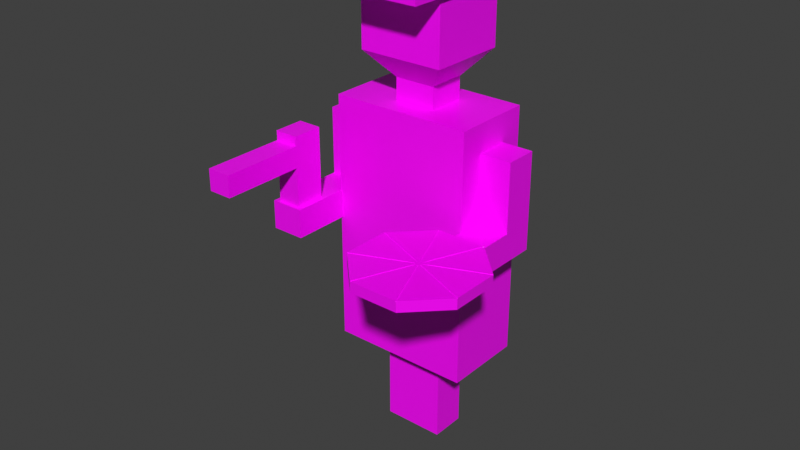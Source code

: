 # Source: Player.blend  (saved by Blender 3.3.6; exported with 4.5.12 LTS)
import bpy
from mathutils import Matrix  # noqa: F401  (used for matrix-valued properties, if any)

bpy.ops.wm.read_factory_settings(use_empty=True)
scene = bpy.context.scene
scene.name = 'Scene'

# ---- collections
col_collection = bpy.data.collections.new('Collection'); scene.collection.children.link(col_collection)

# ---- images (referenced by path relative to the original .blend; pixels are not part of the script)
import os
ASSET_DIR = os.environ.get("B2B_ASSET_DIR", "")  # directory of the original .blend (textures are referenced by path, not embedded)
HERE = os.path.dirname(os.path.abspath(__file__))  # packed textures are extracted next to this script under _unpacked/

def load_image(name, relpath, width, height, colorspace="sRGB"):
    """Load a texture the original file referenced (path relative to the .blend, or extracted next to this script)."""
    p = next((c for c in (os.path.join(HERE, relpath), os.path.join(ASSET_DIR, relpath)) if relpath and os.path.exists(c)), "")
    if p:
        img = bpy.data.images.load(p, check_existing=True)
        img.name = name
    else:  # same state as the original file: an image datablock whose file is absent (Cycles renders it pink)
        img = bpy.data.images.new(name, width, height)
        img.source = "FILE"
        img.filepath = "//" + (relpath or name)
    img.colorspace_settings.name = colorspace
    return img
img_imphenziapalette01_256_gradient_png = load_image('ImphenziaPalette01-256-Gradient.png', 'ImphenziaPalette01-256-Gradient.png', 1024, 1024, 'sRGB')

# ---- materials (node trees are filled in below, after node groups)
mat_material = bpy.data.materials.new('Material')
mat_material.alpha_threshold = 0.0
mat_material.use_transparent_shadow = False
mat_material.line_color = (0.0, 0.0, 0.0, 1.0)

# ---- material node trees
mat_material.use_nodes = True; mat_material.node_tree.nodes.clear()
_N = mat_material.node_tree.nodes; _L = mat_material.node_tree.links
n0 = _N.new('ShaderNodeOutputMaterial'); n0.name = 'Material Output'; n0.location = (300, 300)
n1 = _N.new('ShaderNodeBsdfPrincipled'); n1.name = 'Principled BSDF'; n1.location = (10, 300)
n1.distribution = 'GGX'
n1.subsurface_method = 'BURLEY'
n1.inputs[2].default_value = 0.4
n1.inputs[3].default_value = 1.45
n1.inputs[27].default_value = (0.0, 0.0, 0.0, 1.0)
n1.inputs[28].default_value = 1.0
n2 = _N.new('ShaderNodeTexImage'); n2.name = 'Image Texture'; n2.location = (-322, 176)
n2.image = img_imphenziapalette01_256_gradient_png
n2.interpolation = 'Closest'
_L.new(n1.outputs[0], n0.inputs[0])
_L.new(n2.outputs[0], n1.inputs[0])
n0.is_active_output = True

# ---- world
world_world = bpy.data.worlds.new('World'); scene.world = world_world
world_world.use_nodes = True; world_world.node_tree.nodes.clear()
_N = world_world.node_tree.nodes; _L = world_world.node_tree.links
n0 = _N.new('ShaderNodeOutputWorld'); n0.name = 'World Output'; n0.location = (300, 300)
n1 = _N.new('ShaderNodeBackground'); n1.name = 'Background'; n1.location = (10, 300)
n1.inputs[0].default_value = (0.05088, 0.05088, 0.05088, 1.0)
_L.new(n1.outputs[0], n0.inputs[0])
n0.is_active_output = True
world_world.color = (0.05088, 0.05088, 0.05088)
world_world.use_sun_shadow = False
world_world.sun_shadow_jitter_overblur = 0.0

# ---- meshes
me_cube = bpy.data.meshes.new('Cube')
me_cube.from_pydata([(0.5603, 0.3226, 2.727), (0.5603, 0.3226, 0.7272), (0.5603, -0.3226, 2.727), (0.5603, -0.3226, 0.7272), (-0.5603, 0.3226, 2.727), (-0.5603, 0.3226, 0.7272), (-0.5603, -0.3226, 2.727), (-0.5603, -0.3226, 0.7272), (0.1633, -0.1515, 2.727), (-0.1633, -0.1515, 2.727), (0.1633, 0.1515, 2.727), (-0.1633, 0.1515, 2.727), (0.1633, -0.1515, 2.899), (-0.1633, -0.1515, 2.899), (0.1633, 0.1515, 2.899), (-0.1633, 0.1515, 2.899), (0.3385, -0.3141, 3.101), (-0.3385, -0.3141, 3.101), (0.3385, 0.3141, 3.101), (-0.3385, 0.3141, 3.101), (0.3385, -0.3141, 3.669), (-0.3385, -0.3141, 3.669), (0.3385, 0.3141, 3.669), (-0.3385, 0.3141, 3.669), (-0.3818, -0.3818, 3.6), (-0.3818, -0.3818, 3.826), (-0.3818, 0.3818, 3.6), (-0.3818, 0.3818, 3.826), (0.3818, -0.3818, 3.6), (0.3818, -0.3818, 3.826), (0.3818, 0.3818, 3.6), (0.3818, 0.3818, 3.826), (-0.3818, -0.3818, 3.974), (-0.3818, 0.3818, 3.974), (0.3818, 0.3818, 3.974), (0.3818, -0.3818, 3.974), (-0.3818, -0.6202, 3.6), (-0.3818, -0.6202, 3.826), (0.3818, -0.6202, 3.826), (0.3818, -0.6202, 3.6), (-0.2446, 0.1408, 0.7272), (-0.2446, -0.1408, 0.7272), (0.2446, 0.1408, 0.7272), (0.2446, -0.1408, 0.7272), (-0.2446, 0.1408, -0.01196), (-0.2446, -0.1408, -0.01196), (0.2446, 0.1408, -0.01196), (0.2446, -0.1408, -0.01196)], [], [(0, 4, 11, 10), (3, 2, 6, 7), (7, 6, 4, 5), (7, 5, 40, 41), (1, 0, 2, 3), (5, 4, 0, 1), (11, 9, 13, 15), (6, 2, 8, 9), (4, 6, 9, 11), (2, 0, 10, 8), (14, 15, 19, 18), (9, 8, 12, 13), (10, 11, 15, 14), (8, 10, 14, 12), (19, 17, 21, 23), (12, 14, 18, 16), (15, 13, 17, 19), (13, 12, 16, 17), (22, 23, 21, 20), (17, 16, 20, 21), (18, 19, 23, 22), (16, 18, 22, 20), (24, 25, 27, 26), (26, 27, 31, 30), (30, 31, 29, 28), (29, 25, 37, 38), (26, 30, 28, 24), (27, 25, 32, 33), (34, 33, 32, 35), (25, 29, 35, 32), (31, 27, 33, 34), (29, 31, 34, 35), (39, 38, 37, 36), (28, 29, 38, 39), (25, 24, 36, 37), (24, 28, 39, 36), (42, 43, 47, 46), (1, 3, 43, 42), (5, 1, 42, 40), (3, 7, 41, 43), (44, 46, 47, 45), (40, 42, 46, 44), (43, 41, 45, 47), (41, 40, 44, 45)])
_uv = me_cube.uv_layers.new(name='UVMap')
_uv.uv.foreach_set('vector', [0.4471, 0.7412, 0.4471, 0.7412, 0.4471, 0.7412, 0.4471, 0.7412, 0.4471, 0.7412, 0.4471, 0.7412, 0.4471, 0.7412, 0.4471, 0.7412, 0.4471, 0.7412, 0.4471, 0.7412, 0.4471, 0.7412, 0.4471, 0.7412, 0.4471, 0.7412, 0.4471, 0.7412, 0.4471, 0.7412, 0.4471, 0.7412, 0.4471, 0.7412, 0.4471, 0.7412, 0.4471, 0.7412, 0.4471, 0.7412, 0.4471, 0.7412, 0.4471, 0.7412, 0.4471, 0.7412, 0.4471, 0.7412, 0.6982, 0.07461, 0.6982, 0.07461, 0.6982, 0.07461, 0.6982, 0.07461, 0.4471, 0.7412, 0.4471, 0.7412, 0.4471, 0.7412, 0.4471, 0.7412, 0.4471, 0.7412, 0.4471, 0.7412, 0.4471, 0.7412, 0.4471, 0.7412, 0.4471, 0.7412, 0.4471, 0.7412, 0.4471, 0.7412, 0.4471, 0.7412, 0.6982, 0.07461, 0.6982, 0.07461, 0.6982, 0.07461, 0.6982, 0.07461, 0.6982, 0.07461, 0.6982, 0.07461, 0.6982, 0.07461, 0.6982, 0.07461, 0.6982, 0.07461, 0.6982, 0.07461, 0.6982, 0.07461, 0.6982, 0.07461, 0.6982, 0.07461, 0.6982, 0.07461, 0.6982, 0.07461, 0.6982, 0.07461, 0.6982, 0.07461, 0.6982, 0.07461, 0.6982, 0.07461, 0.6982, 0.07461, 0.6982, 0.07461, 0.6982, 0.07461, 0.6982, 0.07461, 0.6982, 0.07461, 0.6982, 0.07461, 0.6982, 0.07461, 0.6982, 0.07461, 0.6982, 0.07461, 0.6982, 0.07461, 0.6982, 0.07461, 0.6982, 0.07461, 0.6982, 0.07461, 0.6982, 0.07461, 0.6982, 0.07461, 0.6982, 0.07461, 0.6982, 0.07461, 0.6982, 0.07461, 0.6982, 0.07461, 0.6982, 0.07461, 0.6982, 0.07461, 0.6982, 0.07461, 0.6982, 0.07461, 0.6982, 0.07461, 0.6982, 0.07461, 0.6982, 0.07461, 0.6982, 0.07461, 0.6982, 0.07461, 0.6982, 0.07461, 0.4473, 0.7449, 0.4473, 0.7449, 0.4473, 0.7449, 0.4473, 0.7449, 0.4473, 0.7449, 0.4473, 0.7449, 0.4473, 0.7449, 0.4473, 0.7449, 0.4473, 0.7449, 0.4473, 0.7449, 0.4473, 0.7449, 0.4473, 0.7449, 0.4473, 0.7449, 0.4473, 0.7449, 0.4473, 0.7449, 0.4473, 0.7449, 0.4473, 0.7449, 0.4473, 0.7449, 0.4473, 0.7449, 0.4473, 0.7449, 0.4473, 0.7449, 0.4473, 0.7449, 0.4473, 0.7449, 0.4473, 0.7449, 0.4473, 0.7449, 0.4473, 0.7449, 0.4473, 0.7449, 0.4473, 0.7449, 0.4473, 0.7449, 0.4473, 0.7449, 0.4473, 0.7449, 0.4473, 0.7449, 0.4473, 0.7449, 0.4473, 0.7449, 0.4473, 0.7449, 0.4473, 0.7449, 0.4473, 0.7449, 0.4473, 0.7449, 0.4473, 0.7449, 0.4473, 0.7449, 0.4473, 0.7449, 0.4473, 0.7449, 0.4473, 0.7449, 0.4473, 0.7449, 0.4473, 0.7449, 0.4473, 0.7449, 0.4473, 0.7449, 0.4473, 0.7449, 0.4473, 0.7449, 0.4473, 0.7449, 0.4473, 0.7449, 0.4473, 0.7449, 0.4473, 0.7449, 0.4473, 0.7449, 0.4473, 0.7449, 0.4473, 0.7449, 0.4595, 0.8218, 0.4595, 0.8218, 0.4595, 0.8218, 0.4595, 0.8218, 0.4471, 0.7412, 0.4471, 0.7412, 0.4471, 0.7412, 0.4471, 0.7412, 0.4471, 0.7412, 0.4471, 0.7412, 0.4471, 0.7412, 0.4471, 0.7412, 0.4471, 0.7412, 0.4471, 0.7412, 0.4471, 0.7412, 0.4471, 0.7412, 0.4595, 0.8218, 0.4595, 0.8218, 0.4595, 0.8218, 0.4595, 0.8218, 0.4595, 0.8218, 0.4595, 0.8218, 0.4595, 0.8218, 0.4595, 0.8218, 0.4595, 0.8218, 0.4595, 0.8218, 0.4595, 0.8218, 0.4595, 0.8218, 0.4595, 0.8218, 0.4595, 0.8218, 0.4595, 0.8218, 0.4595, 0.8218])
me_cube.materials.append(mat_material)
me_cube.use_remesh_preserve_volume = False
me_cube.use_remesh_preserve_attributes = False
me_cube.use_mirror_vertex_groups = False
me_cube.update()
me_cube_001 = bpy.data.meshes.new('Cube.001')
me_cube_001.from_pydata([(-0.05414, -0.06974, -5.96e-08), (-0.05414, -0.06974, 0.3936), (-0.05414, 0.06974, -5.96e-08), (-0.05414, 0.06974, 0.3936), (0.05414, -0.06974, -5.96e-08), (0.05414, -0.06974, 0.3936), (0.05414, 0.06974, -5.96e-08), (0.05414, 0.06974, 0.3936), (-0.05414, -0.06974, 0.2966), (-0.05414, 0.06974, 0.2966), (0.05414, 0.06974, 0.2966), (0.05414, -0.06974, 0.2966), (-0.05414, -0.4428, 0.2966), (-0.05414, -0.4428, 0.3936), (0.05414, -0.4428, 0.3936), (0.05414, -0.4428, 0.2966), (-0.05414, -0.06974, 0.437), (-0.05414, 0.06974, 0.437), (0.05414, 0.06974, 0.437), (0.05414, -0.06974, 0.437)], [], [(8, 1, 3, 9), (9, 3, 7, 10), (10, 7, 5, 11), (8, 11, 15, 12), (2, 6, 4, 0), (7, 3, 17, 18), (4, 11, 8, 0), (6, 10, 11, 4), (2, 9, 10, 6), (0, 8, 9, 2), (15, 14, 13, 12), (1, 8, 12, 13), (11, 5, 14, 15), (5, 1, 13, 14), (18, 17, 16, 19), (5, 7, 18, 19), (3, 1, 16, 17), (1, 5, 19, 16)])
_uv = me_cube_001.uv_layers.new(name='UVMap')
_uv.uv.foreach_set('vector', [0.8255, 0.9713, 0.8255, 0.9713, 0.8255, 0.9713, 0.8255, 0.9713, 0.8255, 0.9713, 0.8255, 0.9713, 0.8255, 0.9713, 0.8255, 0.9713, 0.8255, 0.9713, 0.8255, 0.9713, 0.8255, 0.9713, 0.8255, 0.9713, 0.8255, 0.9713, 0.8255, 0.9713, 0.8255, 0.9713, 0.8255, 0.9713, 0.6922, 0.469, 0.6922, 0.469, 0.6922, 0.469, 0.6922, 0.469, 0.8255, 0.9713, 0.8255, 0.9713, 0.8255, 0.9713, 0.8255, 0.9713, 0.6922, 0.469, 0.6922, 0.469, 0.6922, 0.469, 0.6922, 0.469, 0.6922, 0.469, 0.6922, 0.469, 0.6922, 0.469, 0.6922, 0.469, 0.6922, 0.469, 0.6922, 0.469, 0.6922, 0.469, 0.6922, 0.469, 0.6922, 0.469, 0.6922, 0.469, 0.6922, 0.469, 0.6922, 0.469, 0.8255, 0.9713, 0.8255, 0.9713, 0.8255, 0.9713, 0.8255, 0.9713, 0.8255, 0.9713, 0.8255, 0.9713, 0.8255, 0.9713, 0.8255, 0.9713, 0.8255, 0.9713, 0.8255, 0.9713, 0.8255, 0.9713, 0.8255, 0.9713, 0.8255, 0.9713, 0.8255, 0.9713, 0.8255, 0.9713, 0.8255, 0.9713, 0.8255, 0.9713, 0.8255, 0.9713, 0.8255, 0.9713, 0.8255, 0.9713, 0.8255, 0.9713, 0.8255, 0.9713, 0.8255, 0.9713, 0.8255, 0.9713, 0.8255, 0.9713, 0.8255, 0.9713, 0.8255, 0.9713, 0.8255, 0.9713, 0.8255, 0.9713, 0.8255, 0.9713, 0.8255, 0.9713, 0.8255, 0.9713])
me_cube_001.materials.append(mat_material)
me_cube_001.update()
me_cube_002 = bpy.data.meshes.new('Cube.002')
me_cube_002.from_pydata([(-0.808, -0.1297, 2.25), (-0.808, -0.1297, 2.51), (-0.808, 0.1297, 2.25), (-0.808, 0.1297, 2.51), (-0.5486, -0.1297, 2.25), (-0.5486, -0.1297, 2.51), (-0.5486, 0.1297, 2.25), (-0.5486, 0.1297, 2.51), (-0.808, 0.1297, 1.748), (-0.808, -0.1297, 1.748), (-0.5486, 0.1297, 1.748), (-0.5486, -0.1297, 1.748), (-0.808, 0.1297, 1.973), (-0.808, -0.1297, 1.973), (-0.5486, -0.1297, 1.973), (-0.5486, 0.1297, 1.973), (-0.808, -0.7749, 1.748), (-0.5486, -0.7749, 1.748), (-0.5486, -0.7749, 1.973), (-0.808, -0.7749, 1.973), (-0.808, -0.4731, 1.748), (-0.808, -0.4731, 1.973), (-0.5486, -0.4731, 1.748), (-0.5486, -0.4731, 1.973)], [], [(0, 1, 3, 2), (2, 3, 7, 6), (6, 7, 5, 4), (4, 5, 1, 0), (13, 12, 8, 9), (7, 3, 1, 5), (8, 10, 11, 9), (15, 14, 11, 10), (21, 20, 16, 19), (12, 15, 10, 8), (2, 6, 15, 12), (4, 0, 13, 14), (6, 4, 14, 15), (0, 2, 12, 13), (18, 19, 16, 17), (20, 22, 17, 16), (22, 23, 18, 17), (23, 21, 19, 18), (14, 13, 21, 23), (11, 14, 23, 22), (9, 11, 22, 20), (13, 9, 20, 21)])
_uv = me_cube_002.uv_layers.new(name='UVMap')
_uv.uv.foreach_set('vector', [0.4659, 0.7325, 0.4659, 0.7325, 0.4659, 0.7325, 0.4659, 0.7325, 0.4659, 0.7325, 0.4659, 0.7325, 0.4659, 0.7325, 0.4659, 0.7325, 0.4659, 0.7325, 0.4659, 0.7325, 0.4659, 0.7325, 0.4659, 0.7325, 0.4659, 0.7325, 0.4659, 0.7325, 0.4659, 0.7325, 0.4659, 0.7325, 0.4659, 0.7325, 0.4659, 0.7325, 0.4659, 0.7325, 0.4659, 0.7325, 0.4659, 0.7325, 0.4659, 0.7325, 0.4659, 0.7325, 0.4659, 0.7325, 0.4659, 0.7325, 0.4659, 0.7325, 0.4659, 0.7325, 0.4659, 0.7325, 0.4659, 0.7325, 0.4659, 0.7325, 0.4659, 0.7325, 0.4659, 0.7325, 0.7015, 0.08765, 0.7015, 0.08765, 0.7015, 0.08765, 0.7015, 0.08765, 0.4659, 0.7325, 0.4659, 0.7325, 0.4659, 0.7325, 0.4659, 0.7325, 0.4659, 0.7325, 0.4659, 0.7325, 0.4659, 0.7325, 0.4659, 0.7325, 0.4659, 0.7325, 0.4659, 0.7325, 0.4659, 0.7325, 0.4659, 0.7325, 0.4659, 0.7325, 0.4659, 0.7325, 0.4659, 0.7325, 0.4659, 0.7325, 0.4659, 0.7325, 0.4659, 0.7325, 0.4659, 0.7325, 0.4659, 0.7325, 0.7015, 0.08765, 0.7015, 0.08765, 0.7015, 0.08765, 0.7015, 0.08765, 0.7015, 0.08765, 0.7015, 0.08765, 0.7015, 0.08765, 0.7015, 0.08765, 0.7015, 0.08765, 0.7015, 0.08765, 0.7015, 0.08765, 0.7015, 0.08765, 0.7015, 0.08765, 0.7015, 0.08765, 0.7015, 0.08765, 0.7015, 0.08765, 0.4318, 0.7263, 0.4318, 0.7263, 0.4318, 0.7263, 0.4318, 0.7263, 0.4318, 0.7263, 0.4318, 0.7263, 0.4318, 0.7263, 0.4318, 0.7263, 0.4318, 0.7263, 0.4318, 0.7263, 0.4318, 0.7263, 0.4318, 0.7263, 0.4318, 0.7263, 0.4318, 0.7263, 0.4318, 0.7263, 0.4318, 0.7263])
me_cube_002.materials.append(mat_material)
me_cube_002.use_remesh_preserve_volume = False
me_cube_002.use_remesh_preserve_attributes = False
me_cube_002.use_mirror_vertex_groups = False
me_cube_002.update()
me_cylinder = bpy.data.meshes.new('Cylinder')
me_cylinder.from_pydata([(0.5477, -0.8114, 1.809), (0.4593, -1.145, 1.886), (0.9236, -0.8114, 1.809), (0.455, -1.155, 1.886), (1.189, -1.077, 1.809), (0.3953, -1.118, 1.886), (1.189, -1.453, 1.809), (0.391, -1.128, 1.886), (0.9236, -1.719, 1.809), (0.391, -1.402, 1.886), (0.5477, -1.719, 1.809), (0.3953, -1.412, 1.886), (0.2819, -1.453, 1.809), (0.5885, -1.605, 1.886), (0.2819, -1.077, 1.809), (0.599, -1.61, 1.886), (1.08, -1.128, 1.886), (1.076, -1.118, 1.886), (0.8723, -1.61, 1.886), (0.8827, -1.605, 1.886), (1.14, -1.439, 1.886), (1.144, -1.428, 1.886), (0.8827, -0.9248, 1.886), (0.8723, -0.9205, 1.886), (0.599, -0.9205, 1.886), (0.5885, -0.9248, 1.886), (0.3313, -1.092, 1.886), (0.327, -1.102, 1.886), (0.327, -1.428, 1.886), (0.3313, -1.439, 1.886), (0.562, -1.669, 1.886), (0.5725, -1.674, 1.886), (0.8699, -1.719, 1.809), (0.8162, -1.719, 1.809), (0.7625, -1.719, 1.809), (0.7088, -1.719, 1.809), (0.6551, -1.719, 1.809), (0.6014, -1.719, 1.809), (0.6014, -1.719, 1.891), (0.6551, -1.719, 1.891), (0.7088, -1.719, 1.891), (0.7625, -1.719, 1.891), (0.8162, -1.719, 1.891), (0.8699, -1.719, 1.891), (0.7283, -1.29, 1.891), (0.7312, -1.29, 1.891), (0.7342, -1.29, 1.891), (0.7371, -1.29, 1.891), (0.7401, -1.29, 1.891), (0.743, -1.29, 1.891), (0.8577, -1.678, 1.891), (0.8089, -1.678, 1.891), (0.76, -1.678, 1.891), (0.7112, -1.678, 1.891), (0.6624, -1.678, 1.891), (0.6136, -1.678, 1.891), (1.151, -1.491, 1.809), (1.113, -1.529, 1.809), (1.075, -1.567, 1.809), (1.037, -1.605, 1.809), (0.9995, -1.643, 1.809), (0.9616, -1.681, 1.809), (0.9616, -1.681, 1.891), (0.9995, -1.643, 1.891), (1.037, -1.605, 1.891), (1.075, -1.567, 1.891), (1.113, -1.529, 1.891), (1.151, -1.491, 1.891), (0.7481, -1.288, 1.891), (0.7502, -1.286, 1.891), (0.7523, -1.284, 1.891), (0.7543, -1.282, 1.891), (0.7564, -1.28, 1.891), (0.7585, -1.278, 1.891), (1.114, -1.47, 1.891), (1.079, -1.505, 1.891), (1.045, -1.539, 1.891), (1.01, -1.574, 1.891), (0.9755, -1.608, 1.891), (0.941, -1.643, 1.891), (1.189, -1.131, 1.809), (1.189, -1.185, 1.809), (1.189, -1.238, 1.809), (1.189, -1.292, 1.809), (1.189, -1.346, 1.809), (1.189, -1.399, 1.809), (1.189, -1.399, 1.891), (1.189, -1.346, 1.891), (1.189, -1.292, 1.891), (1.189, -1.238, 1.891), (1.189, -1.185, 1.891), (1.189, -1.131, 1.891), (0.7606, -1.273, 1.891), (0.7606, -1.27, 1.891), (0.7606, -1.267, 1.891), (0.7606, -1.264, 1.891), (0.7606, -1.261, 1.891), (0.7606, -1.258, 1.891), (1.148, -1.143, 1.891), (1.148, -1.192, 1.891), (1.148, -1.241, 1.891), (1.148, -1.29, 1.891), (1.148, -1.338, 1.891), (1.148, -1.387, 1.891), (0.9616, -0.8494, 1.809), (0.9995, -0.8873, 1.809), (1.037, -0.9253, 1.809), (1.075, -0.9633, 1.809), (1.113, -1.001, 1.809), (1.151, -1.039, 1.809), (1.151, -1.039, 1.891), (1.113, -1.001, 1.891), (1.075, -0.9633, 1.891), (1.037, -0.9253, 1.891), (0.9995, -0.8873, 1.891), (0.9616, -0.8494, 1.891), (0.7585, -1.253, 1.891), (0.7564, -1.251, 1.891), (0.7543, -1.249, 1.891), (0.7523, -1.246, 1.891), (0.7502, -1.244, 1.891), (0.7481, -1.242, 1.891), (0.941, -0.8872, 1.891), (0.9755, -0.9217, 1.891), (1.01, -0.9563, 1.891), (1.045, -0.9908, 1.891), (1.079, -1.025, 1.891), (1.114, -1.06, 1.891), (0.6014, -0.8114, 1.809), (0.6551, -0.8114, 1.809), (0.7088, -0.8114, 1.809), (0.7625, -0.8114, 1.809), (0.8162, -0.8114, 1.809), (0.8699, -0.8114, 1.809), (0.8699, -0.8114, 1.891), (0.8162, -0.8114, 1.891), (0.7625, -0.8114, 1.891), (0.7088, -0.8114, 1.891), (0.6551, -0.8114, 1.891), (0.6014, -0.8114, 1.891), (0.743, -1.24, 1.891), (0.7401, -1.24, 1.891), (0.7371, -1.24, 1.891), (0.7342, -1.24, 1.891), (0.7312, -1.24, 1.891), (0.7283, -1.24, 1.891), (0.6136, -0.8527, 1.891), (0.6624, -0.8527, 1.891), (0.7112, -0.8527, 1.891), (0.76, -0.8527, 1.891), (0.8089, -0.8527, 1.891), (0.8577, -0.8527, 1.891), (0.3199, -1.039, 1.809), (0.3579, -1.001, 1.809), (0.3958, -0.9633, 1.809), (0.4338, -0.9253, 1.809), (0.4718, -0.8873, 1.809), (0.5097, -0.8494, 1.809), (0.5097, -0.8494, 1.891), (0.4718, -0.8873, 1.891), (0.4338, -0.9253, 1.891), (0.3958, -0.9633, 1.891), (0.3579, -1.001, 1.891), (0.3199, -1.039, 1.891), (0.7232, -1.242, 1.891), (0.7211, -1.244, 1.891), (0.719, -1.246, 1.891), (0.7169, -1.249, 1.891), (0.7148, -1.251, 1.891), (0.7128, -1.253, 1.891), (0.3578, -1.06, 1.891), (0.3923, -1.025, 1.891), (0.4268, -0.9908, 1.891), (0.4613, -0.9563, 1.891), (0.4958, -0.9217, 1.891), (0.5303, -0.8872, 1.891), (0.2819, -1.399, 1.809), (0.2819, -1.346, 1.809), (0.2819, -1.292, 1.809), (0.2819, -1.238, 1.809), (0.2819, -1.185, 1.809), (0.2819, -1.131, 1.809), (0.2819, -1.131, 1.891), (0.2819, -1.185, 1.891), (0.2819, -1.238, 1.891), (0.2819, -1.292, 1.891), (0.2819, -1.346, 1.891), (0.2819, -1.399, 1.891), (0.7107, -1.258, 1.891), (0.7107, -1.261, 1.891), (0.7107, -1.264, 1.891), (0.7107, -1.267, 1.891), (0.7107, -1.27, 1.891), (0.7107, -1.273, 1.891), (0.3232, -1.387, 1.891), (0.3232, -1.338, 1.891), (0.3232, -1.29, 1.891), (0.3232, -1.241, 1.891), (0.3232, -1.192, 1.891), (0.3232, -1.143, 1.891), (0.5097, -1.681, 1.809), (0.4718, -1.643, 1.809), (0.4338, -1.605, 1.809), (0.3958, -1.567, 1.809), (0.3579, -1.529, 1.809), (0.3199, -1.491, 1.809), (0.3199, -1.491, 1.891), (0.3579, -1.529, 1.891), (0.3958, -1.567, 1.891), (0.4338, -1.605, 1.891), (0.4718, -1.643, 1.891), (0.5097, -1.681, 1.891), (0.7128, -1.278, 1.891), (0.7148, -1.28, 1.891), (0.7169, -1.282, 1.891), (0.719, -1.284, 1.891), (0.7211, -1.286, 1.891), (0.7232, -1.288, 1.891), (0.5303, -1.643, 1.891), (0.4958, -1.608, 1.891), (0.4613, -1.574, 1.891), (0.4268, -1.539, 1.891), (0.3923, -1.505, 1.891), (0.3578, -1.47, 1.891), (1.144, -1.102, 1.886), (1.14, -1.092, 1.886), (0.8988, -1.674, 1.886), (0.9093, -1.669, 1.886), (0.7583, -1.277, 1.886), (0.7604, -1.272, 1.886), (0.8244, -1.296, 1.886), (0.82, -1.306, 1.886), (0.9093, -0.8608, 1.886), (0.8988, -0.8565, 1.886), (0.5725, -0.8565, 1.886), (0.562, -0.8608, 1.886), (0.713, -1.253, 1.886), (0.7109, -1.258, 1.886), (0.6469, -1.235, 1.886), (0.6512, -1.224, 1.886), (0.2904, -1.075, 1.886), (0.286, -1.085, 1.886), (0.286, -1.079, 1.88), (0.286, -1.445, 1.886), (0.2904, -1.456, 1.886), (0.286, -1.451, 1.88), (0.5451, -1.71, 1.886), (0.5556, -1.715, 1.886), (0.5494, -1.715, 1.88), (0.9157, -1.715, 1.886), (0.9262, -1.71, 1.886), (0.9219, -1.715, 1.88), (1.181, -1.456, 1.886), (1.185, -1.445, 1.886), (1.185, -1.451, 1.88), (1.185, -1.085, 1.886), (1.181, -1.075, 1.886), (1.185, -1.079, 1.88), (0.9262, -0.8199, 1.886), (0.9157, -0.8155, 1.886), (0.9219, -0.8155, 1.88), (0.5556, -0.8155, 1.886), (0.5451, -0.8199, 1.886), (0.5494, -0.8155, 1.88), (0.7621, -1.355, 1.891), (0.7812, -1.419, 1.891), (0.8003, -1.484, 1.891), (0.8194, -1.548, 1.891), (0.8386, -1.613, 1.891), (0.7515, -1.355, 1.891), (0.763, -1.419, 1.891), (0.7745, -1.484, 1.891), (0.7859, -1.548, 1.891), (0.7974, -1.613, 1.891), (0.7409, -1.355, 1.891), (0.7448, -1.419, 1.891), (0.7486, -1.484, 1.891), (0.7524, -1.548, 1.891), (0.7562, -1.613, 1.891), (0.7303, -1.355, 1.891), (0.7265, -1.419, 1.891), (0.7227, -1.484, 1.891), (0.7189, -1.548, 1.891), (0.7151, -1.613, 1.891), (0.7197, -1.355, 1.891), (0.7083, -1.419, 1.891), (0.6968, -1.484, 1.891), (0.6854, -1.548, 1.891), (0.6739, -1.613, 1.891), (0.7091, -1.355, 1.891), (0.69, -1.419, 1.891), (0.6709, -1.484, 1.891), (0.6518, -1.548, 1.891), (0.6327, -1.613, 1.891), (0.8177, -1.31, 1.891), (0.8769, -1.342, 1.891), (0.936, -1.374, 1.891), (0.9952, -1.406, 1.891), (1.054, -1.438, 1.891), (0.8102, -1.317, 1.891), (0.864, -1.355, 1.891), (0.9177, -1.392, 1.891), (0.9715, -1.43, 1.891), (1.025, -1.467, 1.891), (0.8027, -1.325, 1.891), (0.8511, -1.368, 1.891), (0.8994, -1.411, 1.891), (0.9478, -1.454, 1.891), (0.9961, -1.497, 1.891), (0.7952, -1.332, 1.891), (0.8382, -1.381, 1.891), (0.8811, -1.429, 1.891), (0.9241, -1.477, 1.891), (0.967, -1.526, 1.891), (0.7877, -1.34, 1.891), (0.8253, -1.393, 1.891), (0.8628, -1.447, 1.891), (0.9004, -1.501, 1.891), (0.9379, -1.555, 1.891), (0.7802, -1.347, 1.891), (0.8124, -1.406, 1.891), (0.8445, -1.466, 1.891), (0.8767, -1.525, 1.891), (0.9088, -1.584, 1.891), (0.8252, -1.239, 1.891), (0.8898, -1.22, 1.891), (0.9543, -1.2, 1.891), (1.019, -1.181, 1.891), (1.083, -1.162, 1.891), (0.8252, -1.249, 1.891), (0.8898, -1.238, 1.891), (0.9543, -1.226, 1.891), (1.019, -1.215, 1.891), (1.083, -1.203, 1.891), (0.8252, -1.26, 1.891), (0.8898, -1.256, 1.891), (0.9543, -1.252, 1.891), (1.019, -1.248, 1.891), (1.083, -1.245, 1.891), (0.8252, -1.27, 1.891), (0.8898, -1.274, 1.891), (0.9543, -1.278, 1.891), (1.019, -1.282, 1.891), (1.083, -1.286, 1.891), (0.8252, -1.281, 1.891), (0.8898, -1.292, 1.891), (0.9543, -1.304, 1.891), (1.019, -1.315, 1.891), (1.083, -1.327, 1.891), (0.8252, -1.292, 1.891), (0.8898, -1.311, 1.891), (0.9543, -1.33, 1.891), (1.019, -1.349, 1.891), (1.083, -1.368, 1.891), (0.7802, -1.183, 1.891), (0.8124, -1.124, 1.891), (0.8445, -1.065, 1.891), (0.8767, -1.006, 1.891), (0.9088, -0.9464, 1.891), (0.7877, -1.191, 1.891), (0.8253, -1.137, 1.891), (0.8628, -1.083, 1.891), (0.9004, -1.029, 1.891), (0.9379, -0.9755, 1.891), (0.7952, -1.198, 1.891), (0.8382, -1.15, 1.891), (0.8811, -1.101, 1.891), (0.9241, -1.053, 1.891), (0.967, -1.005, 1.891), (0.8027, -1.206, 1.891), (0.8511, -1.163, 1.891), (0.8994, -1.12, 1.891), (0.9478, -1.077, 1.891), (0.9961, -1.034, 1.891), (0.8102, -1.213, 1.891), (0.864, -1.175, 1.891), (0.9177, -1.138, 1.891), (0.9715, -1.1, 1.891), (1.025, -1.063, 1.891), (0.8177, -1.221, 1.891), (0.8769, -1.188, 1.891), (0.936, -1.156, 1.891), (0.9952, -1.124, 1.891), (1.054, -1.092, 1.891), (0.7091, -1.176, 1.891), (0.69, -1.111, 1.891), (0.6709, -1.046, 1.891), (0.6518, -0.9819, 1.891), (0.6327, -0.9173, 1.891), (0.7197, -1.176, 1.891), (0.7083, -1.111, 1.891), (0.6968, -1.046, 1.891), (0.6854, -0.9819, 1.891), (0.6739, -0.9173, 1.891), (0.7303, -1.176, 1.891), (0.7265, -1.111, 1.891), (0.7227, -1.046, 1.891), (0.7189, -0.9819, 1.891), (0.7151, -0.9173, 1.891), (0.7409, -1.176, 1.891), (0.7448, -1.111, 1.891), (0.7486, -1.046, 1.891), (0.7524, -0.9819, 1.891), (0.7562, -0.9173, 1.891), (0.7515, -1.176, 1.891), (0.763, -1.111, 1.891), (0.7745, -1.046, 1.891), (0.7859, -0.9819, 1.891), (0.7974, -0.9173, 1.891), (0.7621, -1.176, 1.891), (0.7812, -1.111, 1.891), (0.8003, -1.046, 1.891), (0.8194, -0.9819, 1.891), (0.8386, -0.9173, 1.891), (0.6536, -1.221, 1.891), (0.5944, -1.188, 1.891), (0.5353, -1.156, 1.891), (0.4761, -1.124, 1.891), (0.4169, -1.092, 1.891), (0.6611, -1.213, 1.891), (0.6073, -1.175, 1.891), (0.5536, -1.138, 1.891), (0.4998, -1.1, 1.891), (0.446, -1.063, 1.891), (0.6686, -1.206, 1.891), (0.6202, -1.163, 1.891), (0.5719, -1.12, 1.891), (0.5235, -1.077, 1.891), (0.4751, -1.034, 1.891), (0.6761, -1.198, 1.891), (0.6331, -1.15, 1.891), (0.5902, -1.101, 1.891), (0.5472, -1.053, 1.891), (0.5042, -1.005, 1.891), (0.6836, -1.191, 1.891), (0.646, -1.137, 1.891), (0.6085, -1.083, 1.891), (0.5709, -1.029, 1.891), (0.5333, -0.9755, 1.891), (0.6911, -1.183, 1.891), (0.6589, -1.124, 1.891), (0.6268, -1.065, 1.891), (0.5946, -1.006, 1.891), (0.5625, -0.9464, 1.891), (0.6461, -1.292, 1.891), (0.5815, -1.311, 1.891), (0.517, -1.33, 1.891), (0.4524, -1.349, 1.891), (0.3878, -1.368, 1.891), (0.6461, -1.281, 1.891), (0.5815, -1.292, 1.891), (0.517, -1.304, 1.891), (0.4524, -1.315, 1.891), (0.3878, -1.327, 1.891), (0.6461, -1.27, 1.891), (0.5815, -1.274, 1.891), (0.517, -1.278, 1.891), (0.4524, -1.282, 1.891), (0.3878, -1.286, 1.891), (0.6461, -1.26, 1.891), (0.5815, -1.256, 1.891), (0.517, -1.252, 1.891), (0.4524, -1.248, 1.891), (0.3878, -1.245, 1.891), (0.6461, -1.249, 1.891), (0.5815, -1.238, 1.891), (0.517, -1.226, 1.891), (0.4524, -1.215, 1.891), (0.3878, -1.203, 1.891), (0.6461, -1.239, 1.891), (0.5815, -1.22, 1.891), (0.517, -1.2, 1.891), (0.4524, -1.181, 1.891), (0.3878, -1.162, 1.891), (0.6911, -1.347, 1.891), (0.6589, -1.406, 1.891), (0.6268, -1.466, 1.891), (0.5946, -1.525, 1.891), (0.5625, -1.584, 1.891), (0.6836, -1.34, 1.891), (0.646, -1.393, 1.891), (0.6085, -1.447, 1.891), (0.5709, -1.501, 1.891), (0.5333, -1.555, 1.891), (0.6761, -1.332, 1.891), (0.6331, -1.381, 1.891), (0.5902, -1.429, 1.891), (0.5472, -1.477, 1.891), (0.5042, -1.526, 1.891), (0.6686, -1.325, 1.891), (0.6202, -1.368, 1.891), (0.5719, -1.411, 1.891), (0.5235, -1.454, 1.891), (0.4751, -1.497, 1.891), (0.6611, -1.317, 1.891), (0.6073, -1.355, 1.891), (0.5536, -1.392, 1.891), (0.4998, -1.43, 1.891), (0.446, -1.467, 1.891), (0.6536, -1.31, 1.891), (0.5944, -1.342, 1.891), (0.5353, -1.374, 1.891), (0.4761, -1.406, 1.891), (0.4169, -1.438, 1.891), (0.5433, -0.8158, 1.891), (0.5539, -0.8114, 1.891), (0.5477, -0.8114, 1.885), (0.9174, -0.8114, 1.891), (0.928, -0.8158, 1.891), (0.9236, -0.8114, 1.885), (1.185, -1.073, 1.891), (1.189, -1.083, 1.891), (1.189, -1.077, 1.885), (1.189, -1.447, 1.891), (1.185, -1.457, 1.891), (1.189, -1.453, 1.885), (0.928, -1.714, 1.891), (0.9174, -1.719, 1.891), (0.9236, -1.719, 1.885), (0.5539, -1.719, 1.891), (0.5433, -1.714, 1.891), (0.5477, -1.719, 1.885), (0.2863, -1.457, 1.891), (0.2819, -1.447, 1.891), (0.2819, -1.453, 1.885), (0.2819, -1.083, 1.891), (0.2863, -1.073, 1.891), (0.2819, -1.077, 1.885), (0.7128, -1.253, 1.891), (0.7107, -1.258, 1.891), (0.7107, -1.273, 1.891), (0.7128, -1.278, 1.891), (0.7232, -1.288, 1.891), (0.7283, -1.29, 1.891), (0.743, -1.29, 1.891), (0.7481, -1.288, 1.891), (0.7585, -1.278, 1.891), (0.7606, -1.273, 1.891), (0.7606, -1.258, 1.891), (0.7585, -1.253, 1.891), (0.7481, -1.242, 1.891), (0.743, -1.24, 1.891), (0.7283, -1.24, 1.891), (0.7232, -1.242, 1.891), (0.3232, -1.1, 1.891), (0.3276, -1.09, 1.891), (0.5604, -0.8571, 1.891), (0.571, -0.8527, 1.891), (0.9003, -0.8527, 1.891), (0.9108, -0.8571, 1.891), (1.148, -1.43, 1.891), (1.144, -1.44, 1.891), (0.9108, -1.673, 1.891), (0.9003, -1.678, 1.891), (1.144, -1.09, 1.891), (1.148, -1.1, 1.891), (0.571, -1.678, 1.891), (0.5604, -1.673, 1.891), (0.3276, -1.44, 1.891), (0.3232, -1.43, 1.891), (0.3878, -1.127, 1.891), (0.3922, -1.117, 1.891), (0.4524, -1.154, 1.891), (0.4568, -1.143, 1.891), (0.517, -1.181, 1.891), (0.5213, -1.17, 1.891), (0.5815, -1.207, 1.891), (0.5859, -1.197, 1.891), (0.6505, -1.224, 1.891), (0.6461, -1.234, 1.891), (1.083, -1.403, 1.891), (1.079, -1.414, 1.891), (1.019, -1.376, 1.891), (1.015, -1.387, 1.891), (0.9543, -1.35, 1.891), (0.9499, -1.36, 1.891), (0.8898, -1.323, 1.891), (0.8854, -1.333, 1.891), (0.8208, -1.307, 1.891), (0.8252, -1.296, 1.891), (0.7047, -1.176, 1.891), (0.6942, -1.18, 1.891), (0.678, -1.111, 1.891), (0.6674, -1.115, 1.891), (0.6513, -1.046, 1.891), (0.6407, -1.051, 1.891), (0.6245, -0.9819, 1.891), (0.6139, -0.9862, 1.891), (0.5872, -0.9217, 1.891), (0.5978, -0.9173, 1.891), (0.7771, -1.18, 1.891), (0.7665, -1.176, 1.891), (0.8039, -1.115, 1.891), (0.7933, -1.111, 1.891), (0.8306, -1.051, 1.891), (0.82, -1.046, 1.891), (0.8574, -0.9862, 1.891), (0.8468, -0.9819, 1.891), (0.8735, -0.9173, 1.891), (0.8841, -0.9217, 1.891), (0.7665, -1.355, 1.891), (0.7771, -1.35, 1.891), (0.7933, -1.419, 1.891), (0.8039, -1.415, 1.891), (0.82, -1.484, 1.891), (0.8306, -1.479, 1.891), (0.8468, -1.548, 1.891), (0.8574, -1.544, 1.891), (0.8841, -1.609, 1.891), (0.8735, -1.613, 1.891), (0.8252, -1.234, 1.891), (0.8208, -1.224, 1.891), (0.8898, -1.207, 1.891), (0.8854, -1.197, 1.891), (0.9543, -1.181, 1.891), (0.9499, -1.17, 1.891), (1.019, -1.154, 1.891), (1.015, -1.143, 1.891), (1.079, -1.117, 1.891), (1.083, -1.127, 1.891), (0.6942, -1.35, 1.891), (0.7047, -1.355, 1.891), (0.6674, -1.415, 1.891), (0.678, -1.419, 1.891), (0.6407, -1.479, 1.891), (0.6513, -1.484, 1.891), (0.6139, -1.544, 1.891), (0.6245, -1.548, 1.891), (0.5978, -1.613, 1.891), (0.5872, -1.609, 1.891), (0.6461, -1.296, 1.891), (0.6505, -1.307, 1.891), (0.5815, -1.323, 1.891), (0.5859, -1.333, 1.891), (0.517, -1.35, 1.891), (0.5213, -1.36, 1.891), (0.4524, -1.376, 1.891), (0.4568, -1.387, 1.891), (0.3922, -1.414, 1.891), (0.3878, -1.403, 1.891), (0.5189, -1.182, 1.886), (0.5233, -1.171, 1.886), (0.5829, -1.208, 1.886), (0.5873, -1.198, 1.886), (1.08, -1.402, 1.886), (1.076, -1.412, 1.886), (1.016, -1.375, 1.886), (1.012, -1.386, 1.886), (0.9523, -1.349, 1.886), (0.948, -1.359, 1.886), (0.8884, -1.322, 1.886), (0.884, -1.333, 1.886), (0.7233, -1.242, 1.886), (0.7283, -1.24, 1.886), (0.705, -1.176, 1.886), (0.6945, -1.181, 1.886), (0.6785, -1.112, 1.886), (0.668, -1.117, 1.886), (0.652, -1.048, 1.886), (0.6415, -1.053, 1.886), (0.6255, -0.9844, 1.886), (0.615, -0.9888, 1.886), (0.743, -1.24, 1.886), (0.748, -1.242, 1.886), (0.7767, -1.181, 1.886), (0.7663, -1.176, 1.886), (0.8032, -1.117, 1.886), (0.7928, -1.112, 1.886), (0.8297, -1.053, 1.886), (0.8193, -1.048, 1.886), (0.8562, -0.9888, 1.886), (0.8458, -0.9844, 1.886), (0.748, -1.288, 1.886), (0.743, -1.29, 1.886), (0.7663, -1.354, 1.886), (0.7767, -1.35, 1.886), (0.7928, -1.418, 1.886), (0.8032, -1.413, 1.886), (0.8193, -1.482, 1.886), (0.8297, -1.477, 1.886), (0.8458, -1.546, 1.886), (0.8562, -1.541, 1.886), (0.7583, -1.253, 1.886), (0.7604, -1.258, 1.886), (0.8244, -1.235, 1.886), (0.82, -1.224, 1.886), (0.8884, -1.208, 1.886), (0.884, -1.198, 1.886), (0.9523, -1.182, 1.886), (0.948, -1.171, 1.886), (1.016, -1.155, 1.886), (1.012, -1.145, 1.886), (0.7283, -1.29, 1.886), (0.7233, -1.288, 1.886), (0.6945, -1.35, 1.886), (0.705, -1.354, 1.886), (0.668, -1.413, 1.886), (0.6785, -1.418, 1.886), (0.6415, -1.477, 1.886), (0.652, -1.482, 1.886), (0.615, -1.541, 1.886), (0.6255, -1.546, 1.886), (0.713, -1.277, 1.886), (0.7109, -1.272, 1.886), (0.6469, -1.296, 1.886), (0.6512, -1.306, 1.886), (0.5829, -1.322, 1.886), (0.5873, -1.333, 1.886), (0.5189, -1.349, 1.886), (0.5233, -1.359, 1.886), (0.455, -1.375, 1.886), (0.4593, -1.386, 1.886)], [], [(4, 512, 511, 91, 80), (6, 515, 514, 67, 56), (8, 518, 517, 43, 32), (10, 521, 520, 211, 200), (12, 524, 523, 187, 176), (14, 527, 526, 163, 152), (568, 528, 169, 414), (505, 547, 146, 139), (0, 128, 129, 130, 131, 132, 133, 2, 104, 105, 106, 107, 108, 109, 4, 80, 81, 82, 83, 84, 85, 6, 56, 57, 58, 59, 60, 61, 8, 32, 33, 34, 35, 36, 37, 10, 200, 201, 202, 203, 204, 205, 12, 176, 177, 178, 179, 180, 181, 14, 152, 153, 154, 155, 156, 157), (620, 532, 217, 474), (590, 540, 121, 354), (600, 534, 49, 264), (610, 538, 97, 324), (578, 536, 73, 294), (580, 542, 145, 384), (528, 529, 188, 189, 190, 191, 192, 193, 530, 531, 212, 213, 214, 215, 216, 217, 532, 533, 44, 45, 46, 47, 48, 49, 534, 535, 68, 69, 70, 71, 72, 73, 536, 537, 92, 93, 94, 95, 96, 97, 538, 539, 116, 117, 118, 119, 120, 121, 540, 541, 140, 141, 142, 143, 144, 145, 542, 543, 164, 165, 166, 167, 168, 169), (630, 530, 193, 444), (199, 473, 560, 544), (2, 509, 508, 115, 104), (181, 182, 525, 527, 14), (133, 134, 507, 509, 2), (61, 62, 516, 518, 8), (85, 86, 513, 515, 6), (37, 38, 519, 521, 10), (109, 110, 510, 512, 4), (205, 206, 522, 524, 12), (62, 79, 552, 516), (43, 50, 51, 42), (42, 51, 52, 41), (41, 52, 53, 40), (40, 53, 54, 39), (39, 54, 55, 38), (319, 68, 535, 601), (264, 49, 48, 269), (269, 48, 47, 274), (274, 47, 46, 279), (279, 46, 45, 284), (284, 45, 44, 289), (517, 553, 50, 43), (32, 43, 42, 33), (33, 42, 41, 34), (34, 41, 40, 35), (35, 40, 39, 36), (36, 39, 38, 37), (86, 103, 550, 513), (67, 74, 75, 66), (66, 75, 76, 65), (65, 76, 77, 64), (64, 77, 78, 63), (63, 78, 79, 62), (349, 92, 537, 579), (294, 73, 72, 299), (299, 72, 71, 304), (304, 71, 70, 309), (309, 70, 69, 314), (314, 69, 68, 319), (514, 551, 74, 67), (56, 67, 66, 57), (57, 66, 65, 58), (58, 65, 64, 59), (59, 64, 63, 60), (60, 63, 62, 61), (110, 127, 554, 510), (91, 98, 99, 90), (90, 99, 100, 89), (89, 100, 101, 88), (88, 101, 102, 87), (87, 102, 103, 86), (379, 116, 539, 611), (324, 97, 96, 329), (329, 96, 95, 334), (334, 95, 94, 339), (339, 94, 93, 344), (344, 93, 92, 349), (511, 555, 98, 91), (80, 91, 90, 81), (81, 90, 89, 82), (82, 89, 88, 83), (83, 88, 87, 84), (84, 87, 86, 85), (134, 151, 548, 507), (115, 122, 123, 114), (114, 123, 124, 113), (113, 124, 125, 112), (112, 125, 126, 111), (111, 126, 127, 110), (409, 140, 541, 591), (354, 121, 120, 359), (359, 120, 119, 364), (364, 119, 118, 369), (369, 118, 117, 374), (374, 117, 116, 379), (508, 549, 122, 115), (104, 115, 114, 105), (105, 114, 113, 106), (106, 113, 112, 107), (107, 112, 111, 108), (108, 111, 110, 109), (158, 175, 546, 504), (139, 146, 147, 138), (138, 147, 148, 137), (137, 148, 149, 136), (136, 149, 150, 135), (135, 150, 151, 134), (439, 164, 543, 581), (384, 145, 144, 389), (389, 144, 143, 394), (394, 143, 142, 399), (399, 142, 141, 404), (404, 141, 140, 409), (157, 158, 504, 506, 0), (128, 139, 138, 129), (129, 138, 137, 130), (130, 137, 136, 131), (131, 136, 135, 132), (132, 135, 134, 133), (182, 199, 544, 525), (163, 170, 171, 162), (162, 171, 172, 161), (161, 172, 173, 160), (160, 173, 174, 159), (159, 174, 175, 158), (469, 188, 529, 569), (414, 169, 168, 419), (419, 168, 167, 424), (424, 167, 166, 429), (429, 166, 165, 434), (434, 165, 164, 439), (526, 545, 170, 163), (152, 163, 162, 153), (153, 162, 161, 154), (154, 161, 160, 155), (155, 160, 159, 156), (156, 159, 158, 157), (206, 223, 558, 522), (187, 194, 195, 186), (186, 195, 196, 185), (185, 196, 197, 184), (184, 197, 198, 183), (183, 198, 199, 182), (499, 212, 531, 631), (444, 193, 192, 449), (449, 192, 191, 454), (454, 191, 190, 459), (459, 190, 189, 464), (464, 189, 188, 469), (523, 559, 194, 187), (176, 187, 186, 177), (177, 186, 185, 178), (178, 185, 184, 179), (179, 184, 183, 180), (180, 183, 182, 181), (38, 55, 556, 519), (211, 218, 219, 210), (210, 219, 220, 209), (209, 220, 221, 208), (208, 221, 222, 207), (207, 222, 223, 206), (289, 44, 533, 621), (474, 217, 216, 479), (479, 216, 215, 484), (484, 215, 214, 489), (489, 214, 213, 494), (494, 213, 212, 499), (520, 557, 218, 211), (200, 211, 210, 201), (201, 210, 209, 202), (202, 209, 208, 203), (203, 208, 207, 204), (204, 207, 206, 205), (222, 498, 503, 223), (498, 497, 502, 503), (497, 496, 501, 502), (496, 495, 500, 501), (495, 494, 499, 500), (221, 493, 498, 222), (493, 492, 497, 498), (492, 491, 496, 497), (491, 490, 495, 496), (490, 489, 494, 495), (220, 488, 493, 221), (488, 487, 492, 493), (487, 486, 491, 492), (486, 485, 490, 491), (485, 484, 489, 490), (219, 483, 488, 220), (483, 482, 487, 488), (482, 481, 486, 487), (481, 480, 485, 486), (480, 479, 484, 485), (218, 478, 483, 219), (478, 477, 482, 483), (477, 476, 481, 482), (476, 475, 480, 481), (475, 474, 479, 480), (223, 503, 638, 558), (500, 499, 631, 633), (293, 292, 627, 628), (292, 291, 625, 627), (291, 290, 623, 625), (198, 468, 473, 199), (468, 467, 472, 473), (467, 466, 471, 472), (466, 465, 470, 471), (465, 464, 469, 470), (197, 463, 468, 198), (463, 462, 467, 468), (462, 461, 466, 467), (461, 460, 465, 466), (460, 459, 464, 465), (196, 458, 463, 197), (458, 457, 462, 463), (457, 456, 461, 462), (456, 455, 460, 461), (455, 454, 459, 460), (195, 453, 458, 196), (453, 452, 457, 458), (452, 451, 456, 457), (451, 450, 455, 456), (450, 449, 454, 455), (194, 448, 453, 195), (448, 447, 452, 453), (447, 446, 451, 452), (446, 445, 450, 451), (445, 444, 449, 450), (473, 472, 562, 560), (262, 261, 263), (503, 502, 637, 638), (502, 501, 635, 637), (501, 500, 633, 635), (174, 438, 443, 175), (438, 437, 442, 443), (437, 436, 441, 442), (436, 435, 440, 441), (435, 434, 439, 440), (173, 433, 438, 174), (433, 432, 437, 438), (432, 431, 436, 437), (431, 430, 435, 436), (430, 429, 434, 435), (172, 428, 433, 173), (428, 427, 432, 433), (427, 426, 431, 432), (426, 425, 430, 431), (425, 424, 429, 430), (171, 423, 428, 172), (423, 422, 427, 428), (422, 421, 426, 427), (421, 420, 425, 426), (420, 419, 424, 425), (170, 418, 423, 171), (418, 417, 422, 423), (417, 416, 421, 422), (416, 415, 420, 421), (415, 414, 419, 420), (175, 443, 588, 546), (472, 471, 564, 562), (471, 470, 566, 564), (470, 469, 569, 566), (353, 352, 572, 570), (150, 408, 413, 151), (408, 407, 412, 413), (407, 406, 411, 412), (406, 405, 410, 411), (405, 404, 409, 410), (149, 403, 408, 150), (403, 402, 407, 408), (402, 401, 406, 407), (401, 400, 405, 406), (400, 399, 404, 405), (148, 398, 403, 149), (398, 397, 402, 403), (397, 396, 401, 402), (396, 395, 400, 401), (395, 394, 399, 400), (147, 393, 398, 148), (393, 392, 397, 398), (392, 391, 396, 397), (391, 390, 395, 396), (390, 389, 394, 395), (146, 388, 393, 147), (388, 387, 392, 393), (387, 386, 391, 392), (386, 385, 390, 391), (385, 384, 389, 390), (151, 413, 598, 548), (410, 409, 591, 593), (443, 442, 587, 588), (442, 441, 585, 587), (441, 440, 583, 585), (126, 378, 383, 127), (378, 377, 382, 383), (377, 376, 381, 382), (376, 375, 380, 381), (375, 374, 379, 380), (125, 373, 378, 126), (373, 372, 377, 378), (372, 371, 376, 377), (371, 370, 375, 376), (370, 369, 374, 375), (124, 368, 373, 125), (368, 367, 372, 373), (367, 366, 371, 372), (366, 365, 370, 371), (365, 364, 369, 370), (123, 363, 368, 124), (363, 362, 367, 368), (362, 361, 366, 367), (361, 360, 365, 366), (360, 359, 364, 365), (122, 358, 363, 123), (358, 357, 362, 363), (357, 356, 361, 362), (356, 355, 360, 361), (355, 354, 359, 360), (103, 353, 570, 550), (320, 319, 601, 603), (413, 412, 597, 598), (412, 411, 595, 597), (411, 410, 593, 595), (102, 348, 353, 103), (348, 347, 352, 353), (347, 346, 351, 352), (346, 345, 350, 351), (345, 344, 349, 350), (101, 343, 348, 102), (343, 342, 347, 348), (342, 341, 346, 347), (341, 340, 345, 346), (340, 339, 344, 345), (100, 338, 343, 101), (338, 337, 342, 343), (337, 336, 341, 342), (336, 335, 340, 341), (335, 334, 339, 340), (99, 333, 338, 100), (333, 332, 337, 338), (332, 331, 336, 337), (331, 330, 335, 336), (330, 329, 334, 335), (98, 328, 333, 99), (328, 327, 332, 333), (327, 326, 331, 332), (326, 325, 330, 331), (325, 324, 329, 330), (55, 293, 628, 556), (290, 289, 621, 623), (383, 382, 617, 618), (382, 381, 615, 617), (381, 380, 613, 615), (78, 318, 323, 79), (318, 317, 322, 323), (317, 316, 321, 322), (316, 315, 320, 321), (315, 314, 319, 320), (77, 313, 318, 78), (313, 312, 317, 318), (312, 311, 316, 317), (311, 310, 315, 316), (310, 309, 314, 315), (76, 308, 313, 77), (308, 307, 312, 313), (307, 306, 311, 312), (306, 305, 310, 311), (305, 304, 309, 310), (75, 303, 308, 76), (303, 302, 307, 308), (302, 301, 306, 307), (301, 300, 305, 306), (300, 299, 304, 305), (74, 298, 303, 75), (298, 297, 302, 303), (297, 296, 301, 302), (296, 295, 300, 301), (295, 294, 299, 300), (79, 323, 608, 552), (352, 351, 574, 572), (351, 350, 576, 574), (350, 349, 579, 576), (440, 439, 581, 583), (54, 288, 293, 55), (288, 287, 292, 293), (287, 286, 291, 292), (286, 285, 290, 291), (285, 284, 289, 290), (53, 283, 288, 54), (283, 282, 287, 288), (282, 281, 286, 287), (281, 280, 285, 286), (280, 279, 284, 285), (52, 278, 283, 53), (278, 277, 282, 283), (277, 276, 281, 282), (276, 275, 280, 281), (275, 274, 279, 280), (51, 273, 278, 52), (273, 272, 277, 278), (272, 271, 276, 277), (271, 270, 275, 276), (270, 269, 274, 275), (50, 268, 273, 51), (268, 267, 272, 273), (267, 266, 271, 272), (266, 265, 270, 271), (265, 264, 269, 270), (127, 383, 618, 554), (380, 379, 611, 613), (323, 322, 607, 608), (322, 321, 605, 607), (321, 320, 603, 605), (547, 589, 388, 146), (589, 586, 387, 388), (586, 584, 386, 387), (584, 582, 385, 386), (582, 580, 384, 385), (545, 561, 418, 170), (561, 563, 417, 418), (563, 565, 416, 417), (565, 567, 415, 416), (567, 568, 414, 415), (549, 599, 358, 122), (599, 596, 357, 358), (596, 594, 356, 357), (594, 592, 355, 356), (592, 590, 354, 355), (553, 609, 268, 50), (609, 606, 267, 268), (606, 604, 266, 267), (604, 602, 265, 266), (602, 600, 264, 265), (551, 571, 298, 74), (571, 573, 297, 298), (573, 575, 296, 297), (575, 577, 295, 296), (577, 578, 294, 295), (557, 629, 478, 218), (629, 626, 477, 478), (626, 624, 476, 477), (624, 622, 475, 476), (622, 620, 474, 475), (555, 619, 328, 98), (619, 616, 327, 328), (616, 614, 326, 327), (614, 612, 325, 326), (612, 610, 324, 325), (559, 639, 448, 194), (639, 636, 447, 448), (636, 634, 446, 447), (634, 632, 445, 446), (632, 630, 444, 445), (546, 588, 25, 235), (580, 582, 656, 654), (509, 507, 259, 260), (614, 616, 690, 688), (589, 547, 234, 24), (581, 543, 652, 655), (505, 506, 263, 261), (615, 613, 687, 689), (545, 526, 240, 26), (542, 580, 654, 653), (506, 504, 262, 263), (612, 614, 688, 686), (543, 542, 653, 652), (613, 611, 685, 687), (525, 544, 27, 241), (578, 577, 651, 231), (522, 558, 29, 244), (576, 579, 230, 650), (610, 612, 686, 684), (559, 523, 243, 28), (577, 575, 649, 651), (611, 539, 682, 685), (519, 556, 31, 247), (574, 576, 650, 648), (538, 610, 684, 683), (557, 520, 246, 30), (575, 573, 647, 649), (539, 538, 683, 682), (608, 607, 681, 19), (510, 554, 225, 256), (572, 574, 648, 646), (606, 609, 18, 680), (555, 511, 255, 224), (573, 571, 645, 647), (607, 605, 679, 681), (516, 552, 227, 250), (570, 572, 646, 644), (604, 606, 680, 678), (553, 517, 249, 226), (571, 551, 20, 645), (605, 603, 677, 679), (536, 578, 231, 228), (638, 637, 711, 11), (550, 570, 644, 21), (602, 604, 678, 676), (537, 536, 228, 229), (636, 639, 9, 710), (568, 567, 643, 239), (603, 601, 675, 677), (579, 537, 229, 230), (637, 635, 709, 711), (566, 569, 238, 642), (567, 565, 641, 643), (600, 602, 676, 674), (507, 548, 233, 259), (634, 636, 710, 708), (601, 535, 672, 675), (549, 508, 258, 232), (635, 633, 707, 709), (564, 566, 642, 640), (565, 563, 1, 641), (534, 600, 674, 673), (504, 546, 235, 262), (632, 634, 708, 706), (0, 506, 505, 139, 128), (259, 258, 260), (256, 255, 257), (253, 252, 254), (250, 249, 251), (247, 246, 248), (244, 243, 245), (241, 240, 242), (238, 237, 236, 239), (234, 261, 262, 235), (232, 258, 259, 233), (230, 229, 228, 231), (226, 249, 250, 227), (224, 255, 256, 225), (30, 246, 247, 31), (28, 243, 244, 29), (241, 27, 26, 240), (24, 234, 235, 25), (22, 232, 233, 23), (253, 21, 20, 252), (18, 226, 227, 19), (16, 224, 225, 17), (13, 30, 31, 15), (9, 28, 29, 11), (27, 7, 5, 26), (7, 3, 1, 5), (3, 640, 641, 1), (640, 642, 643, 641), (642, 238, 239, 643), (21, 644, 645, 20), (644, 646, 647, 645), (646, 648, 649, 647), (648, 650, 651, 649), (650, 230, 231, 651), (653, 654, 655, 652), (654, 656, 657, 655), (656, 658, 659, 657), (658, 660, 661, 659), (660, 24, 25, 661), (663, 664, 665, 662), (664, 666, 667, 665), (666, 668, 669, 667), (668, 670, 671, 669), (670, 22, 23, 671), (673, 674, 675, 672), (674, 676, 677, 675), (676, 678, 679, 677), (678, 680, 681, 679), (680, 18, 19, 681), (683, 684, 685, 682), (684, 686, 687, 685), (686, 688, 689, 687), (688, 690, 691, 689), (690, 16, 17, 691), (693, 694, 695, 692), (694, 696, 697, 695), (696, 698, 699, 697), (698, 700, 701, 699), (700, 13, 15, 701), (703, 704, 705, 702), (704, 706, 707, 705), (706, 708, 709, 707), (708, 710, 711, 709), (710, 9, 11, 711), (617, 615, 689, 691), (508, 509, 260, 258), (583, 581, 655, 657), (599, 549, 232, 22), (616, 619, 16, 690), (512, 510, 256, 257), (582, 584, 658, 656), (548, 598, 23, 233), (618, 617, 691, 17), (513, 550, 21, 253), (533, 532, 693, 692), (511, 512, 257, 255), (585, 583, 657, 659), (532, 620, 694, 693), (515, 513, 253, 254), (584, 586, 660, 658), (551, 514, 252, 20), (621, 533, 692, 695), (514, 515, 254, 252), (587, 585, 659, 661), (609, 553, 226, 18), (620, 622, 696, 694), (518, 516, 250, 251), (586, 589, 24, 660), (552, 608, 19, 227), (588, 587, 661, 25), (623, 621, 695, 697), (517, 518, 251, 249), (541, 540, 663, 662), (619, 555, 224, 16), (622, 624, 698, 696), (521, 519, 247, 248), (540, 590, 664, 663), (554, 618, 17, 225), (625, 623, 697, 699), (520, 521, 248, 246), (591, 541, 662, 665), (629, 557, 30, 13), (624, 626, 700, 698), (524, 522, 244, 245), (590, 592, 666, 664), (556, 628, 15, 31), (627, 625, 699, 701), (523, 524, 245, 243), (593, 591, 665, 667), (639, 559, 28, 9), (626, 629, 13, 700), (527, 525, 241, 242), (592, 594, 668, 666), (558, 638, 11, 29), (628, 627, 701, 15), (544, 560, 7, 27), (531, 530, 703, 702), (526, 527, 242, 240), (595, 593, 667, 669), (530, 630, 704, 703), (594, 596, 670, 668), (561, 545, 26, 5), (569, 529, 237, 238), (560, 562, 3, 7), (631, 531, 702, 705), (529, 528, 236, 237), (597, 595, 669, 671), (630, 632, 706, 704), (528, 568, 239, 236), (596, 599, 22, 670), (563, 561, 5, 1), (598, 597, 671, 23), (562, 564, 640, 3), (633, 631, 705, 707), (547, 505, 261, 234), (535, 534, 673, 672)])
_uv = me_cylinder.uv_layers.new(name='UVMap')
_uv.uv.foreach_set('vector', [0.3373, 0.5794, 0.3373, 0.5794, 0.3373, 0.5794, 0.3373, 0.5794, 0.3373, 0.5794, 0.3373, 0.5794, 0.3373, 0.5794, 0.3373, 0.5794, 0.3373, 0.5794, 0.3373, 0.5794, 0.3373, 0.5794, 0.3373, 0.5794, 0.3373, 0.5794, 0.3373, 0.5794, 0.3373, 0.5794, 0.3373, 0.5794, 0.3373, 0.5794, 0.3373, 0.5794, 0.3373, 0.5794, 0.3373, 0.5794, 0.3373, 0.5794, 0.3373, 0.5794, 0.3373, 0.5794, 0.3373, 0.5794, 0.3373, 0.5794, 0.3373, 0.5794, 0.3373, 0.5794, 0.3373, 0.5794, 0.3373, 0.5794, 0.3373, 0.5794, 0.3373, 0.5794, 0.3373, 0.5794, 0.3373, 0.5794, 0.3373, 0.5794, 0.3373, 0.5794, 0.3373, 0.5794, 0.3373, 0.5794, 0.3373, 0.5794, 0.3373, 0.5794, 0.3373, 0.5794, 0.3373, 0.5794, 0.3373, 0.5794, 0.3373, 0.5794, 0.3373, 0.5794, 0.3373, 0.5794, 0.3373, 0.5794, 0.3373, 0.5794, 0.3373, 0.5794, 0.3373, 0.5794, 0.3373, 0.5794, 0.3373, 0.5794, 0.3373, 0.5794, 0.3373, 0.5794, 0.3373, 0.5794, 0.3373, 0.5794, 0.3373, 0.5794, 0.3373, 0.5794, 0.3373, 0.5794, 0.3373, 0.5794, 0.3373, 0.5794, 0.3373, 0.5794, 0.3373, 0.5794, 0.3373, 0.5794, 0.3373, 0.5794, 0.3373, 0.5794, 0.3373, 0.5794, 0.3373, 0.5794, 0.3373, 0.5794, 0.3373, 0.5794, 0.3373, 0.5794, 0.3373, 0.5794, 0.3373, 0.5794, 0.3373, 0.5794, 0.3373, 0.5794, 0.3373, 0.5794, 0.3373, 0.5794, 0.3373, 0.5794, 0.3373, 0.5794, 0.3373, 0.5794, 0.3373, 0.5794, 0.3373, 0.5794, 0.3373, 0.5794, 0.3373, 0.5794, 0.3373, 0.5794, 0.3373, 0.5794, 0.3373, 0.5794, 0.3373, 0.5794, 0.3373, 0.5794, 0.3373, 0.5794, 0.3373, 0.5794, 0.3373, 0.5794, 0.3373, 0.5794, 0.3373, 0.5794, 0.3373, 0.5794, 0.3373, 0.5794, 0.3373, 0.5794, 0.3373, 0.5794, 0.3373, 0.5794, 0.3373, 0.5794, 0.3373, 0.5794, 0.3373, 0.5794, 0.3373, 0.5794, 0.3373, 0.5794, 0.3373, 0.5794, 0.3373, 0.5794, 0.3373, 0.5794, 0.3373, 0.5794, 0.3373, 0.5794, 0.3373, 0.5794, 0.3373, 0.5794, 0.3373, 0.5794, 0.3373, 0.5794, 0.3373, 0.5794, 0.3373, 0.5794, 0.3373, 0.5794, 0.3373, 0.5794, 0.3373, 0.5794, 0.3373, 0.5794, 0.3373, 0.5794, 0.3373, 0.5794, 0.3373, 0.5794, 0.3373, 0.5794, 0.3373, 0.5794, 0.3373, 0.5794, 0.3373, 0.5794, 0.3373, 0.5794, 0.3373, 0.5794, 0.3373, 0.5794, 0.3373, 0.5794, 0.3373, 0.5794, 0.3373, 0.5794, 0.3373, 0.5794, 0.3373, 0.5794, 0.3373, 0.5794, 0.3373, 0.5794, 0.3373, 0.5794, 0.3373, 0.5794, 0.3373, 0.5794, 0.3373, 0.5794, 0.3373, 0.5794, 0.3373, 0.5794, 0.3373, 0.5794, 0.3373, 0.5794, 0.3373, 0.5794, 0.3373, 0.5794, 0.3373, 0.5794, 0.3373, 0.5794, 0.3373, 0.5794, 0.3373, 0.5794, 0.3373, 0.5794, 0.3373, 0.5794, 0.3373, 0.5794, 0.3373, 0.5794, 0.3373, 0.5794, 0.3373, 0.5794, 0.3373, 0.5794, 0.3373, 0.5794, 0.3373, 0.5794, 0.3373, 0.5794, 0.3373, 0.5794, 0.3373, 0.5794, 0.3373, 0.5794, 0.3373, 0.5794, 0.3373, 0.5794, 0.3373, 0.5794, 0.3373, 0.5794, 0.3373, 0.5794, 0.3373, 0.5794, 0.3373, 0.5794, 0.3373, 0.5794, 0.3373, 0.5794, 0.3373, 0.5794, 0.3373, 0.5794, 0.3373, 0.5794, 0.3373, 0.5794, 0.3373, 0.5794, 0.3373, 0.5794, 0.3373, 0.5794, 0.3373, 0.5794, 0.3373, 0.5794, 0.3373, 0.5794, 0.3373, 0.5794, 0.3373, 0.5794, 0.3373, 0.5794, 0.3373, 0.5794, 0.3373, 0.5794, 0.3373, 0.5794, 0.3373, 0.5794, 0.3373, 0.5794, 0.3373, 0.5794, 0.3373, 0.5794, 0.3373, 0.5794, 0.3373, 0.5794, 0.3373, 0.5794, 0.3373, 0.5794, 0.3373, 0.5794, 0.3373, 0.5794, 0.3373, 0.5794, 0.3373, 0.5794, 0.3373, 0.5794, 0.3373, 0.5794, 0.3373, 0.5794, 0.3373, 0.5794, 0.3373, 0.5794, 0.3373, 0.5794, 0.3373, 0.5794, 0.3373, 0.5794, 0.3373, 0.5794, 0.3373, 0.5794, 0.3373, 0.5794, 0.3373, 0.5794, 0.3373, 0.5794, 0.3373, 0.5794, 0.3373, 0.5794, 0.3373, 0.5794, 0.3373, 0.5794, 0.3373, 0.5794, 0.3373, 0.5794, 0.3373, 0.5794, 0.3373, 0.5794, 0.3373, 0.5794, 0.3373, 0.5794, 0.3373, 0.5794, 0.3373, 0.5794, 0.3373, 0.5794, 0.3373, 0.5794, 0.3373, 0.5794, 0.3373, 0.5794, 0.3373, 0.5794, 0.3373, 0.5794, 0.3373, 0.5794, 0.3373, 0.5794, 0.3373, 0.5794, 0.3373, 0.5794, 0.3373, 0.5794, 0.3373, 0.5794, 0.3373, 0.5794, 0.3373, 0.5794, 0.3373, 0.5794, 0.3373, 0.5794, 0.3373, 0.5794, 0.3373, 0.5794, 0.3373, 0.5794, 0.3373, 0.5794, 0.3373, 0.5794, 0.3373, 0.5794, 0.3373, 0.5794, 0.3373, 0.5794, 0.3373, 0.5794, 0.3373, 0.5794, 0.3373, 0.5794, 0.3373, 0.5794, 0.3373, 0.5794, 0.3373, 0.5794, 0.3373, 0.5794, 0.3373, 0.5794, 0.3373, 0.5794, 0.3373, 0.5794, 0.3373, 0.5794, 0.3373, 0.5794, 0.3373, 0.5794, 0.3373, 0.5794, 0.3373, 0.5794, 0.3373, 0.5794, 0.3373, 0.5794, 0.3373, 0.5794, 0.3373, 0.5794, 0.3373, 0.5794, 0.3373, 0.5794, 0.3373, 0.5794, 0.3373, 0.5794, 0.3373, 0.5794, 0.3373, 0.5794, 0.3373, 0.5794, 0.3373, 0.5794, 0.3373, 0.5794, 0.3373, 0.5794, 0.3373, 0.5794, 0.3373, 0.5794, 0.3373, 0.5794, 0.3373, 0.5794, 0.3373, 0.5794, 0.3373, 0.5794, 0.3373, 0.5794, 0.3373, 0.5794, 0.3373, 0.5794, 0.3373, 0.5794, 0.3373, 0.5794, 0.3373, 0.5794, 0.3373, 0.5794, 0.3373, 0.5794, 0.3373, 0.5794, 0.3373, 0.5794, 0.3373, 0.5794, 0.3373, 0.5794, 0.3373, 0.5794, 0.3373, 0.5794, 0.3373, 0.5794, 0.3373, 0.5794, 0.3373, 0.5794, 0.3373, 0.5794, 0.3373, 0.5794, 0.3373, 0.5794, 0.3373, 0.5794, 0.3373, 0.5794, 0.3373, 0.5794, 0.3373, 0.5794, 0.3373, 0.5794, 0.3373, 0.5794, 0.3373, 0.5794, 0.3373, 0.5794, 0.3373, 0.5794, 0.3373, 0.5794, 0.3373, 0.5794, 0.3373, 0.5794, 0.3373, 0.5794, 0.3373, 0.5794, 0.3373, 0.5794, 0.3373, 0.5794, 0.3373, 0.5794, 0.3373, 0.5794, 0.3373, 0.5794, 0.3373, 0.5794, 0.3373, 0.5794, 0.3373, 0.5794, 0.3373, 0.5794, 0.3373, 0.5794, 0.3373, 0.5794, 0.3373, 0.5794, 0.3373, 0.5794, 0.3373, 0.5794, 0.3373, 0.5794, 0.3373, 0.5794, 0.3373, 0.5794, 0.3373, 0.5794, 0.3373, 0.5794, 0.3373, 0.5794, 0.3373, 0.5794, 0.3373, 0.5794, 0.3373, 0.5794, 0.3373, 0.5794, 0.3373, 0.5794, 0.3373, 0.5794, 0.3373, 0.5794, 0.3373, 0.5794, 0.3373, 0.5794, 0.3373, 0.5794, 0.3373, 0.5794, 0.3373, 0.5794, 0.3373, 0.5794, 0.3373, 0.5794, 0.3373, 0.5794, 0.3373, 0.5794, 0.3373, 0.5794, 0.3373, 0.5794, 0.3373, 0.5794, 0.3373, 0.5794, 0.3373, 0.5794, 0.3373, 0.5794, 0.3373, 0.5794, 0.3373, 0.5794, 0.3373, 0.5794, 0.3373, 0.5794, 0.3373, 0.5794, 0.3373, 0.5794, 0.3373, 0.5794, 0.3373, 0.5794, 0.3373, 0.5794, 0.3373, 0.5794, 0.3373, 0.5794, 0.3373, 0.5794, 0.3373, 0.5794, 0.3373, 0.5794, 0.3373, 0.5794, 0.3373, 0.5794, 0.3373, 0.5794, 0.3373, 0.5794, 0.3373, 0.5794, 0.3373, 0.5794, 0.3373, 0.5794, 0.3373, 0.5794, 0.3373, 0.5794, 0.3373, 0.5794, 0.3373, 0.5794, 0.3373, 0.5794, 0.3373, 0.5794, 0.3373, 0.5794, 0.3373, 0.5794, 0.3373, 0.5794, 0.3373, 0.5794, 0.3373, 0.5794, 0.3373, 0.5794, 0.3373, 0.5794, 0.3373, 0.5794, 0.3373, 0.5794, 0.3373, 0.5794, 0.3373, 0.5794, 0.3373, 0.5794, 0.3373, 0.5794, 0.3373, 0.5794, 0.3373, 0.5794, 0.3373, 0.5794, 0.3373, 0.5794, 0.3373, 0.5794, 0.3373, 0.5794, 0.3373, 0.5794, 0.3373, 0.5794, 0.3373, 0.5794, 0.3373, 0.5794, 0.3373, 0.5794, 0.3373, 0.5794, 0.3373, 0.5794, 0.3373, 0.5794, 0.3373, 0.5794, 0.3373, 0.5794, 0.3373, 0.5794, 0.3373, 0.5794, 0.3373, 0.5794, 0.3373, 0.5794, 0.3373, 0.5794, 0.3373, 0.5794, 0.3373, 0.5794, 0.3373, 0.5794, 0.3373, 0.5794, 0.3373, 0.5794, 0.3373, 0.5794, 0.3373, 0.5794, 0.3373, 0.5794, 0.3373, 0.5794, 0.3373, 0.5794, 0.3373, 0.5794, 0.3373, 0.5794, 0.3373, 0.5794, 0.3373, 0.5794, 0.3373, 0.5794, 0.3373, 0.5794, 0.3373, 0.5794, 0.3373, 0.5794, 0.3373, 0.5794, 0.3373, 0.5794, 0.3373, 0.5794, 0.3373, 0.5794, 0.3373, 0.5794, 0.3373, 0.5794, 0.3373, 0.5794, 0.3373, 0.5794, 0.3373, 0.5794, 0.3373, 0.5794, 0.3373, 0.5794, 0.3373, 0.5794, 0.3373, 0.5794, 0.3373, 0.5794, 0.3373, 0.5794, 0.3373, 0.5794, 0.3373, 0.5794, 0.3373, 0.5794, 0.3373, 0.5794, 0.3373, 0.5794, 0.3373, 0.5794, 0.3373, 0.5794, 0.3373, 0.5794, 0.3373, 0.5794, 0.3373, 0.5794, 0.3373, 0.5794, 0.3373, 0.5794, 0.3373, 0.5794, 0.3373, 0.5794, 0.3373, 0.5794, 0.3373, 0.5794, 0.3373, 0.5794, 0.3373, 0.5794, 0.3373, 0.5794, 0.3373, 0.5794, 0.3373, 0.5794, 0.3373, 0.5794, 0.3373, 0.5794, 0.3373, 0.5794, 0.3373, 0.5794, 0.3373, 0.5794, 0.3373, 0.5794, 0.3373, 0.5794, 0.3373, 0.5794, 0.3373, 0.5794, 0.3373, 0.5794, 0.3373, 0.5794, 0.3373, 0.5794, 0.3373, 0.5794, 0.3373, 0.5794, 0.3373, 0.5794, 0.3373, 0.5794, 0.3373, 0.5794, 0.3373, 0.5794, 0.3373, 0.5794, 0.3373, 0.5794, 0.3373, 0.5794, 0.3373, 0.5794, 0.3373, 0.5794, 0.3373, 0.5794, 0.3373, 0.5794, 0.3373, 0.5794, 0.3373, 0.5794, 0.3373, 0.5794, 0.3373, 0.5794, 0.3373, 0.5794, 0.3373, 0.5794, 0.3373, 0.5794, 0.3373, 0.5794, 0.3373, 0.5794, 0.3373, 0.5794, 0.3373, 0.5794, 0.3373, 0.5794, 0.3373, 0.5794, 0.3373, 0.5794, 0.3373, 0.5794, 0.3373, 0.5794, 0.3373, 0.5794, 0.3373, 0.5794, 0.3373, 0.5794, 0.3373, 0.5794, 0.3373, 0.5794, 0.3373, 0.5794, 0.3373, 0.5794, 0.3373, 0.5794, 0.3373, 0.5794, 0.3373, 0.5794, 0.3373, 0.5794, 0.3373, 0.5794, 0.3373, 0.5794, 0.3373, 0.5794, 0.3373, 0.5794, 0.3373, 0.5794, 0.3373, 0.5794, 0.3373, 0.5794, 0.3373, 0.5794, 0.3373, 0.5794, 0.3373, 0.5794, 0.3373, 0.5794, 0.3373, 0.5794, 0.3373, 0.5794, 0.3373, 0.5794, 0.3373, 0.5794, 0.3373, 0.5794, 0.3373, 0.5794, 0.3373, 0.5794, 0.3373, 0.5794, 0.3373, 0.5794, 0.3373, 0.5794, 0.3373, 0.5794, 0.3373, 0.5794, 0.3373, 0.5794, 0.3373, 0.5794, 0.3373, 0.5794, 0.3373, 0.5794, 0.3373, 0.5794, 0.3373, 0.5794, 0.3373, 0.5794, 0.3373, 0.5794, 0.3373, 0.5794, 0.3373, 0.5794, 0.3373, 0.5794, 0.3373, 0.5794, 0.3373, 0.5794, 0.3373, 0.5794, 0.3373, 0.5794, 0.3373, 0.5794, 0.3373, 0.5794, 0.3373, 0.5794, 0.3373, 0.5794, 0.3373, 0.5794, 0.3373, 0.5794, 0.3373, 0.5794, 0.3373, 0.5794, 0.3373, 0.5794, 0.3373, 0.5794, 0.3373, 0.5794, 0.3373, 0.5794, 0.3373, 0.5794, 0.3373, 0.5794, 0.3373, 0.5794, 0.3373, 0.5794, 0.3373, 0.5794, 0.3373, 0.5794, 0.3373, 0.5794, 0.3373, 0.5794, 0.3373, 0.5794, 0.3373, 0.5794, 0.3373, 0.5794, 0.3373, 0.5794, 0.3373, 0.5794, 0.3373, 0.5794, 0.3373, 0.5794, 0.3373, 0.5794, 0.3373, 0.5794, 0.3373, 0.5794, 0.3373, 0.5794, 0.3373, 0.5794, 0.3373, 0.5794, 0.3373, 0.5794, 0.3373, 0.5794, 0.3373, 0.5794, 0.3373, 0.5794, 0.3373, 0.5794, 0.3373, 0.5794, 0.3373, 0.5794, 0.3373, 0.5794, 0.3373, 0.5794, 0.3373, 0.5794, 0.3373, 0.5794, 0.3373, 0.5794, 0.3373, 0.5794, 0.3373, 0.5794, 0.3373, 0.5794, 0.3373, 0.5794, 0.3373, 0.5794, 0.3373, 0.5794, 0.3373, 0.5794, 0.3373, 0.5794, 0.3373, 0.5794, 0.3373, 0.5794, 0.3373, 0.5794, 0.3373, 0.5794, 0.3373, 0.5794, 0.3373, 0.5794, 0.3373, 0.5794, 0.3373, 0.5794, 0.3373, 0.5794, 0.3373, 0.5794, 0.3373, 0.5794, 0.3373, 0.5794, 0.3373, 0.5794, 0.3373, 0.5794, 0.3373, 0.5794, 0.3373, 0.5794, 0.3373, 0.5794, 0.3373, 0.5794, 0.3373, 0.5794, 0.3373, 0.5794, 0.3373, 0.5794, 0.3373, 0.5794, 0.3373, 0.5794, 0.3373, 0.5794, 0.3373, 0.5794, 0.3373, 0.5794, 0.3373, 0.5794, 0.3373, 0.5794, 0.3373, 0.5794, 0.3373, 0.5794, 0.3373, 0.5794, 0.3373, 0.5794, 0.3373, 0.5794, 0.3373, 0.5794, 0.3373, 0.5794, 0.3373, 0.5794, 0.3373, 0.5794, 0.3373, 0.5794, 0.3373, 0.5794, 0.3373, 0.5794, 0.3373, 0.5794, 0.3373, 0.5794, 0.3373, 0.5794, 0.3373, 0.5794, 0.3373, 0.5794, 0.3373, 0.5794, 0.3373, 0.5794, 0.3373, 0.5794, 0.3373, 0.5794, 0.3373, 0.5794, 0.3373, 0.5794, 0.3373, 0.5794, 0.3373, 0.5794, 0.3373, 0.5794, 0.3373, 0.5794, 0.3373, 0.5794, 0.3373, 0.5794, 0.3373, 0.5794, 0.3373, 0.5794, 0.3373, 0.5794, 0.3373, 0.5794, 0.3373, 0.5794, 0.3373, 0.5794, 0.3373, 0.5794, 0.3373, 0.5794, 0.3373, 0.5794, 0.3373, 0.5794, 0.3373, 0.5794, 0.3373, 0.5794, 0.3373, 0.5794, 0.3373, 0.5794, 0.3373, 0.5794, 0.3373, 0.5794, 0.3373, 0.5794, 0.3373, 0.5794, 0.3373, 0.5794, 0.3373, 0.5794, 0.3373, 0.5794, 0.3373, 0.5794, 0.3373, 0.5794, 0.3373, 0.5794, 0.3373, 0.5794, 0.3373, 0.5794, 0.3373, 0.5794, 0.3373, 0.5794, 0.3373, 0.5794, 0.3373, 0.5794, 0.3373, 0.5794, 0.3373, 0.5794, 0.3373, 0.5794, 0.3373, 0.5794, 0.3373, 0.5794, 0.3373, 0.5794, 0.3373, 0.5794, 0.3373, 0.5794, 0.3373, 0.5794, 0.3373, 0.5794, 0.3373, 0.5794, 0.3373, 0.5794, 0.3373, 0.5794, 0.3373, 0.5794, 0.3373, 0.5794, 0.3373, 0.5794, 0.3373, 0.5794, 0.3373, 0.5794, 0.3373, 0.5794, 0.3373, 0.5794, 0.3373, 0.5794, 0.3373, 0.5794, 0.3373, 0.5794, 0.3373, 0.5794, 0.3373, 0.5794, 0.3373, 0.5794, 0.3373, 0.5794, 0.3373, 0.5794, 0.3373, 0.5794, 0.3373, 0.5794, 0.3373, 0.5794, 0.3373, 0.5794, 0.3373, 0.5794, 0.3373, 0.5794, 0.3373, 0.5794, 0.3373, 0.5794, 0.3373, 0.5794, 0.3373, 0.5794, 0.3373, 0.5794, 0.3373, 0.5794, 0.3373, 0.5794, 0.3373, 0.5794, 0.3373, 0.5794, 0.3373, 0.5794, 0.3373, 0.5794, 0.3373, 0.5794, 0.3373, 0.5794, 0.3373, 0.5794, 0.3373, 0.5794, 0.3373, 0.5794, 0.3373, 0.5794, 0.3373, 0.5794, 0.3373, 0.5794, 0.3373, 0.5794, 0.3373, 0.5794, 0.3373, 0.5794, 0.3373, 0.5794, 0.3373, 0.5794, 0.3373, 0.5794, 0.3373, 0.5794, 0.3373, 0.5794, 0.3373, 0.5794, 0.3373, 0.5794, 0.3373, 0.5794, 0.3373, 0.5794, 0.3373, 0.5794, 0.3373, 0.5794, 0.3373, 0.5794, 0.3373, 0.5794, 0.3373, 0.5794, 0.3373, 0.5794, 0.3373, 0.5794, 0.3373, 0.5794, 0.3373, 0.5794, 0.3373, 0.5794, 0.3373, 0.5794, 0.3373, 0.5794, 0.3373, 0.5794, 0.3373, 0.5794, 0.3373, 0.5794, 0.3373, 0.5794, 0.3373, 0.5794, 0.3373, 0.5794, 0.3373, 0.5794, 0.3373, 0.5794, 0.3373, 0.5794, 0.3373, 0.5794, 0.3373, 0.5794, 0.3373, 0.5794, 0.3373, 0.5794, 0.3373, 0.5794, 0.3373, 0.5794, 0.3373, 0.5794, 0.3373, 0.5794, 0.3373, 0.5794, 0.3373, 0.5794, 0.3373, 0.5794, 0.3373, 0.5794, 0.3373, 0.5794, 0.3373, 0.5794, 0.3373, 0.5794, 0.3373, 0.5794, 0.3373, 0.5794, 0.3373, 0.5794, 0.3373, 0.5794, 0.3373, 0.5794, 0.3373, 0.5794, 0.3373, 0.5794, 0.3373, 0.5794, 0.3373, 0.5794, 0.3373, 0.5794, 0.3373, 0.5794, 0.3373, 0.5794, 0.3373, 0.5794, 0.3373, 0.5794, 0.3373, 0.5794, 0.3373, 0.5794, 0.3373, 0.5794, 0.3373, 0.5794, 0.3373, 0.5794, 0.3373, 0.5794, 0.3373, 0.5794, 0.3373, 0.5794, 0.3373, 0.5794, 0.3373, 0.5794, 0.3373, 0.5794, 0.3373, 0.5794, 0.3373, 0.5794, 0.3373, 0.5794, 0.3373, 0.5794, 0.3373, 0.5794, 0.3373, 0.5794, 0.3373, 0.5794, 0.3373, 0.5794, 0.3373, 0.5794, 0.3323, 0.7296, 0.3323, 0.7296, 0.3323, 0.7296, 0.3323, 0.7296, 0.3373, 0.5794, 0.3373, 0.5794, 0.3373, 0.5794, 0.3373, 0.5794, 0.3373, 0.5794, 0.3373, 0.5794, 0.3373, 0.5794, 0.3373, 0.5794, 0.3373, 0.5794, 0.3373, 0.5794, 0.3373, 0.5794, 0.3373, 0.5794, 0.3373, 0.5794, 0.3373, 0.5794, 0.3373, 0.5794, 0.3373, 0.5794, 0.3373, 0.5794, 0.3373, 0.5794, 0.3373, 0.5794, 0.3373, 0.5794, 0.3373, 0.5794, 0.3373, 0.5794, 0.3373, 0.5794, 0.3373, 0.5794, 0.3373, 0.5794, 0.3373, 0.5794, 0.3373, 0.5794, 0.3373, 0.5794, 0.3323, 0.7296, 0.3323, 0.7296, 0.3323, 0.7296, 0.3323, 0.7296, 0.389, 0.7425, 0.389, 0.7425, 0.389, 0.7425, 0.389, 0.7425, 0.3373, 0.5794, 0.3373, 0.5794, 0.3373, 0.5794, 0.3373, 0.5794, 0.3373, 0.5794, 0.3373, 0.5794, 0.3373, 0.5794, 0.3373, 0.5794, 0.389, 0.7425, 0.389, 0.7425, 0.389, 0.7425, 0.389, 0.7425, 0.3373, 0.5794, 0.3373, 0.5794, 0.3373, 0.5794, 0.3373, 0.5794, 0.3373, 0.5794, 0.3373, 0.5794, 0.3373, 0.5794, 0.3373, 0.5794, 0.3373, 0.5794, 0.3373, 0.5794, 0.3373, 0.5794, 0.3373, 0.5794, 0.3373, 0.5794, 0.3373, 0.5794, 0.3373, 0.5794, 0.3373, 0.5794, 0.389, 0.7425, 0.389, 0.7425, 0.389, 0.7425, 0.389, 0.7425, 0.3373, 0.5794, 0.3373, 0.5794, 0.3373, 0.5794, 0.3373, 0.5794, 0.3373, 0.5794, 0.3373, 0.5794, 0.3373, 0.5794, 0.3373, 0.5794, 0.3373, 0.5794, 0.3373, 0.5794, 0.3373, 0.5794, 0.3373, 0.5794, 0.3373, 0.5794, 0.3373, 0.5794, 0.3373, 0.5794, 0.3373, 0.5794, 0.389, 0.7425, 0.389, 0.7425, 0.389, 0.7425, 0.389, 0.7425, 0.3373, 0.5794, 0.3373, 0.5794, 0.3373, 0.5794, 0.3373, 0.5794, 0.3373, 0.5794, 0.3373, 0.5794, 0.3373, 0.5794, 0.3373, 0.5794, 0.3373, 0.5794, 0.3373, 0.5794, 0.3373, 0.5794, 0.3373, 0.5794, 0.3373, 0.5794, 0.3373, 0.5794, 0.3373, 0.5794, 0.3373, 0.5794, 0.389, 0.7425, 0.389, 0.7425, 0.389, 0.7425, 0.389, 0.7425, 0.3373, 0.5794, 0.3373, 0.5794, 0.3373, 0.5794, 0.3373, 0.5794, 0.3373, 0.5794, 0.3373, 0.5794, 0.3373, 0.5794, 0.3373, 0.5794, 0.3323, 0.7296, 0.3323, 0.7296, 0.3323, 0.7296, 0.3323, 0.7296, 0.3373, 0.5794, 0.3373, 0.5794, 0.3373, 0.5794, 0.3373, 0.5794, 0.3373, 0.5794, 0.3373, 0.5794, 0.3373, 0.5794, 0.3373, 0.5794, 0.389, 0.7425, 0.389, 0.7425, 0.389, 0.7425, 0.389, 0.7425, 0.3373, 0.5794, 0.3373, 0.5794, 0.3373, 0.5794, 0.3373, 0.5794, 0.3373, 0.5794, 0.3373, 0.5794, 0.3373, 0.5794, 0.3373, 0.5794, 0.3373, 0.5794, 0.3373, 0.5794, 0.3373, 0.5794, 0.3373, 0.5794, 0.389, 0.7425, 0.389, 0.7425, 0.389, 0.7425, 0.389, 0.7425, 0.3373, 0.5794, 0.3373, 0.5794, 0.3373, 0.5794, 0.3373, 0.5794, 0.3323, 0.7296, 0.3323, 0.7296, 0.3323, 0.7296, 0.3323, 0.7296, 0.3373, 0.5794, 0.3373, 0.5794, 0.3373, 0.5794, 0.3373, 0.5794, 0.3373, 0.5794, 0.3373, 0.5794, 0.3373, 0.5794, 0.3373, 0.5794, 0.3373, 0.5794, 0.3373, 0.5794, 0.3373, 0.5794, 0.3373, 0.5794, 0.3373, 0.5794, 0.3373, 0.5794, 0.3373, 0.5794, 0.3373, 0.5794, 0.3373, 0.5794, 0.3373, 0.5794, 0.3373, 0.5794, 0.3373, 0.5794, 0.3373, 0.5794, 0.3373, 0.5794, 0.3373, 0.5794, 0.3373, 0.5794, 0.3373, 0.5794, 0.3373, 0.5794, 0.3373, 0.5794, 0.3373, 0.5794, 0.389, 0.7425, 0.389, 0.7425, 0.389, 0.7425, 0.389, 0.7425, 0.3373, 0.5794, 0.3373, 0.5794, 0.3373, 0.5794, 0.3323, 0.7296, 0.3323, 0.7296, 0.3323, 0.7296, 0.3323, 0.7296, 0.3373, 0.5794, 0.3373, 0.5794, 0.3373, 0.5794, 0.3373, 0.5794, 0.3373, 0.5794, 0.3373, 0.5794, 0.3373, 0.5794, 0.3373, 0.5794, 0.3373, 0.5794, 0.3373, 0.5794, 0.3373, 0.5794, 0.3373, 0.5794, 0.3373, 0.5794, 0.3373, 0.5794, 0.3373, 0.5794, 0.3373, 0.5794, 0.3373, 0.5794, 0.3373, 0.5794, 0.3373, 0.5794, 0.3373, 0.5794, 0.3373, 0.5794, 0.3373, 0.5794, 0.3373, 0.5794, 0.3373, 0.5794, 0.3373, 0.5794, 0.3373, 0.5794, 0.3373, 0.5794, 0.3373, 0.5794, 0.389, 0.7425, 0.389, 0.7425, 0.389, 0.7425, 0.389, 0.7425, 0.389, 0.7425, 0.389, 0.7425, 0.389, 0.7425, 0.389, 0.7425, 0.3373, 0.5794, 0.3373, 0.5794, 0.3373, 0.5794, 0.3373, 0.5794, 0.3373, 0.5794, 0.3373, 0.5794, 0.3373, 0.5794, 0.3373, 0.5794, 0.3373, 0.5794, 0.3373, 0.5794, 0.3373, 0.5794, 0.3373, 0.5794, 0.389, 0.7425, 0.389, 0.7425, 0.389, 0.7425, 0.389, 0.7425, 0.3373, 0.5794, 0.3373, 0.5794, 0.3373, 0.5794, 0.3373, 0.5794, 0.3373, 0.5794, 0.3373, 0.5794, 0.3373, 0.5794, 0.3373, 0.5794, 0.3373, 0.5794, 0.3373, 0.5794, 0.3373, 0.5794, 0.3373, 0.5794, 0.3373, 0.5794, 0.3373, 0.5794, 0.3373, 0.5794, 0.3373, 0.5794, 0.389, 0.7425, 0.389, 0.7425, 0.389, 0.7425, 0.389, 0.7425, 0.3373, 0.5794, 0.3373, 0.5794, 0.3373, 0.5794, 0.3373, 0.5794, 0.3373, 0.5794, 0.3373, 0.5794, 0.3373, 0.5794, 0.3373, 0.5794, 0.3373, 0.5794, 0.3373, 0.5794, 0.3373, 0.5794, 0.3373, 0.5794, 0.3373, 0.5794, 0.3373, 0.5794, 0.3373, 0.5794, 0.3373, 0.5794, 0.3373, 0.5794, 0.3373, 0.5794, 0.3373, 0.5794, 0.3373, 0.5794, 0.3373, 0.5794, 0.3373, 0.5794, 0.3373, 0.5794, 0.3373, 0.5794, 0.3373, 0.5794, 0.3373, 0.5794, 0.3373, 0.5794, 0.3373, 0.5794, 0.3373, 0.5794, 0.3373, 0.5794, 0.3373, 0.5794, 0.3373, 0.5794, 0.3373, 0.5794, 0.3373, 0.5794, 0.3373, 0.5794, 0.3373, 0.5794, 0.3373, 0.5794, 0.3373, 0.5794, 0.3373, 0.5794, 0.3373, 0.5794, 0.3373, 0.5794, 0.3373, 0.5794, 0.3373, 0.5794, 0.3373, 0.5794, 0.3373, 0.5794, 0.3373, 0.5794, 0.3373, 0.5794, 0.3373, 0.5794, 0.3373, 0.5794, 0.3373, 0.5794, 0.3373, 0.5794, 0.3373, 0.5794, 0.3373, 0.5794, 0.3373, 0.5794, 0.3373, 0.5794, 0.3373, 0.5794, 0.3373, 0.5794, 0.3373, 0.5794, 0.3373, 0.5794, 0.3373, 0.5794, 0.3373, 0.5794, 0.3373, 0.5794, 0.3373, 0.5794, 0.3373, 0.5794, 0.389, 0.7425, 0.389, 0.7425, 0.389, 0.7425, 0.389, 0.7425, 0.3373, 0.5794, 0.3373, 0.5794, 0.3373, 0.5794, 0.3373, 0.5794, 0.3373, 0.5794, 0.3373, 0.5794, 0.3373, 0.5794, 0.3373, 0.5794, 0.389, 0.7425, 0.389, 0.7425, 0.389, 0.7425, 0.389, 0.7425, 0.3373, 0.5794, 0.3373, 0.5794, 0.3373, 0.5794, 0.3373, 0.5794, 0.3373, 0.5794, 0.3373, 0.5794, 0.3373, 0.5794, 0.3373, 0.5794, 0.3373, 0.5794, 0.3373, 0.5794, 0.3373, 0.5794, 0.3373, 0.5794, 0.3373, 0.5794, 0.3373, 0.5794, 0.3373, 0.5794, 0.3373, 0.5794, 0.389, 0.7425, 0.389, 0.7425, 0.389, 0.7425, 0.389, 0.7425, 0.3373, 0.5794, 0.3373, 0.5794, 0.3373, 0.5794, 0.3373, 0.5794, 0.3373, 0.5794, 0.3373, 0.5794, 0.3373, 0.5794, 0.3373, 0.5794, 0.3373, 0.5794, 0.3373, 0.5794, 0.3373, 0.5794, 0.3373, 0.5794, 0.3373, 0.5794, 0.3373, 0.5794, 0.3373, 0.5794, 0.3373, 0.5794, 0.389, 0.7425, 0.389, 0.7425, 0.389, 0.7425, 0.389, 0.7425, 0.3373, 0.5794, 0.3373, 0.5794, 0.3373, 0.5794, 0.3373, 0.5794, 0.3373, 0.5794, 0.3373, 0.5794, 0.3373, 0.5794, 0.3373, 0.5794, 0.3323, 0.7296, 0.3323, 0.7296, 0.3323, 0.7296, 0.3323, 0.7296, 0.3373, 0.5794, 0.3373, 0.5794, 0.3373, 0.5794, 0.3373, 0.5794, 0.389, 0.7425, 0.389, 0.7425, 0.389, 0.7425, 0.389, 0.7425, 0.3323, 0.7296, 0.3323, 0.7296, 0.3323, 0.7296, 0.3323, 0.7296, 0.3373, 0.5794, 0.3373, 0.5794, 0.3373, 0.5794, 0.3373, 0.5794, 0.3373, 0.5794, 0.3373, 0.5794, 0.3373, 0.5794, 0.3373, 0.5794, 0.3373, 0.5794, 0.3373, 0.5794, 0.3373, 0.5794, 0.3373, 0.5794, 0.389, 0.7425, 0.389, 0.7425, 0.389, 0.7425, 0.389, 0.7425, 0.3373, 0.5794, 0.3373, 0.5794, 0.3373, 0.5794, 0.3373, 0.5794, 0.3373, 0.5794, 0.3373, 0.5794, 0.3373, 0.5794, 0.3373, 0.5794, 0.3373, 0.5794, 0.3373, 0.5794, 0.3373, 0.5794, 0.3373, 0.5794, 0.3373, 0.5794, 0.3373, 0.5794, 0.3373, 0.5794, 0.3373, 0.5794, 0.3373, 0.5794, 0.3373, 0.5794, 0.3373, 0.5794, 0.3373, 0.5794, 0.3373, 0.5794, 0.3373, 0.5794, 0.3373, 0.5794, 0.3373, 0.5794, 0.3373, 0.5794, 0.3373, 0.5794, 0.3373, 0.5794, 0.3373, 0.5794, 0.3373, 0.5794, 0.3373, 0.5794, 0.3373, 0.5794, 0.3373, 0.5794, 0.3373, 0.5794, 0.3373, 0.5794, 0.3373, 0.5794, 0.3373, 0.5794, 0.3373, 0.5794, 0.3373, 0.5794, 0.3373, 0.5794, 0.3373, 0.5794, 0.3373, 0.5794, 0.3373, 0.5794, 0.3373, 0.5794, 0.3373, 0.5794, 0.3373, 0.5794, 0.3373, 0.5794, 0.3373, 0.5794, 0.3373, 0.5794, 0.3373, 0.5794, 0.3373, 0.5794, 0.3373, 0.5794, 0.3373, 0.5794, 0.3373, 0.5794, 0.3373, 0.5794, 0.3373, 0.5794, 0.3373, 0.5794, 0.3373, 0.5794, 0.3373, 0.5794, 0.3373, 0.5794, 0.3373, 0.5794, 0.389, 0.7425, 0.389, 0.7425, 0.389, 0.7425, 0.389, 0.7425, 0.3323, 0.7296, 0.3323, 0.7296, 0.3323, 0.7296, 0.3323, 0.7296, 0.3373, 0.5794, 0.3373, 0.5794, 0.3373, 0.5794, 0.3373, 0.5794, 0.3373, 0.5794, 0.3373, 0.5794, 0.3373, 0.5794, 0.3373, 0.5794, 0.3373, 0.5794, 0.3373, 0.5794, 0.3373, 0.5794, 0.3373, 0.5794, 0.3373, 0.5794, 0.3373, 0.5794, 0.3373, 0.5794, 0.3373, 0.5794, 0.3373, 0.5794, 0.3373, 0.5794, 0.3373, 0.5794, 0.3373, 0.5794, 0.3373, 0.5794, 0.3373, 0.5794, 0.3373, 0.5794, 0.3373, 0.5794, 0.3373, 0.5794, 0.3373, 0.5794, 0.3373, 0.5794, 0.3373, 0.5794, 0.3373, 0.5794, 0.3373, 0.5794, 0.3373, 0.5794, 0.3373, 0.5794, 0.3373, 0.5794, 0.3373, 0.5794, 0.3373, 0.5794, 0.3373, 0.5794, 0.3373, 0.5794, 0.3373, 0.5794, 0.3373, 0.5794, 0.3373, 0.5794, 0.3373, 0.5794, 0.3373, 0.5794, 0.3373, 0.5794, 0.3373, 0.5794, 0.3373, 0.5794, 0.3373, 0.5794, 0.3373, 0.5794, 0.3373, 0.5794, 0.3373, 0.5794, 0.3373, 0.5794, 0.3373, 0.5794, 0.3373, 0.5794, 0.3373, 0.5794, 0.3373, 0.5794, 0.3373, 0.5794, 0.3373, 0.5794, 0.3373, 0.5794, 0.3373, 0.5794, 0.3373, 0.5794, 0.3373, 0.5794, 0.3323, 0.7296, 0.3323, 0.7296, 0.3323, 0.7296, 0.3323, 0.7296, 0.3373, 0.5794, 0.3373, 0.5794, 0.3373, 0.5794, 0.3373, 0.5794, 0.3373, 0.5794, 0.3373, 0.5794, 0.3373, 0.5794, 0.3373, 0.5794, 0.3373, 0.5794, 0.3373, 0.5794, 0.3373, 0.5794, 0.3373, 0.5794, 0.3373, 0.5794, 0.3373, 0.5794, 0.3373, 0.5794, 0.3373, 0.5794, 0.3373, 0.5794, 0.3373, 0.5794, 0.3373, 0.5794, 0.3373, 0.5794, 0.3373, 0.5794, 0.3373, 0.5794, 0.3373, 0.5794, 0.3373, 0.5794, 0.389, 0.7425, 0.389, 0.7425, 0.389, 0.7425, 0.389, 0.7425, 0.389, 0.7425, 0.389, 0.7425, 0.389, 0.7425, 0.389, 0.7425, 0.3323, 0.7296, 0.3323, 0.7296, 0.3323, 0.7296, 0.3323, 0.7296, 0.3373, 0.5794, 0.3373, 0.5794, 0.3373, 0.5794, 0.3373, 0.5794, 0.3373, 0.5794, 0.3373, 0.5794, 0.3373, 0.5794, 0.3373, 0.5794, 0.3373, 0.5794, 0.3373, 0.5794, 0.3373, 0.5794, 0.3373, 0.5794, 0.3373, 0.5794, 0.3373, 0.5794, 0.3373, 0.5794, 0.3373, 0.5794, 0.3373, 0.5794, 0.3373, 0.5794, 0.3373, 0.5794, 0.3373, 0.5794, 0.3373, 0.5794, 0.3373, 0.5794, 0.3373, 0.5794, 0.3373, 0.5794, 0.3373, 0.5794, 0.3373, 0.5794, 0.3373, 0.5794, 0.3373, 0.5794, 0.389, 0.7425, 0.389, 0.7425, 0.389, 0.7425, 0.389, 0.7425, 0.3373, 0.5794, 0.3373, 0.5794, 0.3373, 0.5794, 0.3373, 0.5794, 0.3373, 0.5794, 0.3373, 0.5794, 0.3373, 0.5794, 0.3373, 0.5794, 0.3373, 0.5794, 0.3373, 0.5794, 0.3373, 0.5794, 0.3373, 0.5794, 0.3373, 0.5794, 0.3373, 0.5794, 0.3373, 0.5794, 0.3373, 0.5794, 0.3373, 0.5794, 0.3373, 0.5794, 0.3373, 0.5794, 0.3373, 0.5794, 0.3323, 0.7296, 0.3323, 0.7296, 0.3323, 0.7296, 0.3323, 0.7296, 0.3373, 0.5794, 0.3373, 0.5794, 0.3373, 0.5794, 0.3373, 0.5794, 0.3323, 0.7296, 0.3323, 0.7296, 0.3323, 0.7296, 0.3323, 0.7296, 0.3323, 0.7296, 0.3323, 0.7296, 0.3323, 0.7296, 0.3323, 0.7296, 0.3373, 0.5794, 0.3373, 0.5794, 0.3373, 0.5794, 0.3373, 0.5794, 0.3373, 0.5794, 0.3373, 0.5794, 0.3373, 0.5794, 0.3373, 0.5794, 0.3373, 0.5794, 0.3373, 0.5794, 0.3373, 0.5794, 0.3373, 0.5794, 0.3373, 0.5794, 0.3373, 0.5794, 0.3373, 0.5794, 0.3373, 0.5794, 0.3373, 0.5794, 0.3373, 0.5794, 0.3373, 0.5794, 0.3373, 0.5794, 0.3373, 0.5794, 0.3373, 0.5794, 0.3373, 0.5794, 0.3373, 0.5794, 0.3373, 0.5794, 0.3373, 0.5794, 0.3373, 0.5794, 0.3373, 0.5794, 0.3373, 0.5794, 0.3373, 0.5794, 0.3373, 0.5794, 0.3373, 0.5794, 0.3373, 0.5794, 0.3373, 0.5794, 0.3373, 0.5794, 0.3373, 0.5794, 0.3373, 0.5794, 0.3373, 0.5794, 0.3373, 0.5794, 0.3373, 0.5794, 0.3373, 0.5794, 0.3373, 0.5794, 0.3373, 0.5794, 0.3373, 0.5794, 0.3373, 0.5794, 0.3373, 0.5794, 0.3373, 0.5794, 0.3373, 0.5794, 0.3373, 0.5794, 0.3373, 0.5794, 0.3373, 0.5794, 0.3373, 0.5794, 0.3373, 0.5794, 0.3373, 0.5794, 0.3373, 0.5794, 0.3373, 0.5794, 0.3373, 0.5794, 0.3373, 0.5794, 0.3373, 0.5794, 0.3373, 0.5794, 0.3373, 0.5794, 0.3373, 0.5794, 0.3373, 0.5794, 0.3373, 0.5794, 0.3323, 0.7296, 0.3323, 0.7296, 0.3323, 0.7296, 0.3323, 0.7296, 0.3373, 0.5794, 0.3373, 0.5794, 0.3373, 0.5794, 0.3373, 0.5794, 0.3373, 0.5794, 0.3373, 0.5794, 0.3373, 0.5794, 0.3373, 0.5794, 0.3373, 0.5794, 0.3373, 0.5794, 0.3373, 0.5794, 0.3373, 0.5794, 0.3373, 0.5794, 0.3373, 0.5794, 0.3373, 0.5794, 0.3373, 0.5794, 0.3373, 0.5794, 0.3373, 0.5794, 0.3373, 0.5794, 0.3373, 0.5794, 0.3373, 0.5794, 0.3373, 0.5794, 0.3373, 0.5794, 0.3373, 0.5794, 0.3373, 0.5794, 0.3373, 0.5794, 0.3373, 0.5794, 0.3373, 0.5794, 0.3373, 0.5794, 0.3373, 0.5794, 0.3373, 0.5794, 0.3373, 0.5794, 0.3373, 0.5794, 0.3373, 0.5794, 0.3373, 0.5794, 0.3373, 0.5794, 0.3373, 0.5794, 0.3373, 0.5794, 0.3373, 0.5794, 0.3373, 0.5794, 0.3323, 0.7296, 0.3323, 0.7296, 0.3323, 0.7296, 0.3323, 0.7296, 0.3323, 0.7296, 0.3323, 0.7296, 0.3323, 0.7296, 0.3323, 0.7296, 0.3373, 0.5794, 0.3373, 0.5794, 0.3373, 0.5794, 0.3373, 0.5794, 0.3373, 0.5794, 0.3373, 0.5794, 0.3373, 0.5794, 0.3373, 0.5794, 0.3373, 0.5794, 0.3373, 0.5794, 0.3373, 0.5794, 0.3373, 0.5794, 0.3373, 0.5794, 0.3373, 0.5794, 0.3373, 0.5794, 0.3373, 0.5794, 0.3373, 0.5794, 0.3373, 0.5794, 0.3373, 0.5794, 0.3373, 0.5794, 0.3373, 0.5794, 0.3373, 0.5794, 0.3373, 0.5794, 0.3373, 0.5794, 0.3373, 0.5794, 0.3373, 0.5794, 0.3373, 0.5794, 0.3373, 0.5794, 0.3373, 0.5794, 0.3373, 0.5794, 0.3373, 0.5794, 0.3373, 0.5794, 0.3323, 0.7296, 0.3323, 0.7296, 0.3323, 0.7296, 0.3323, 0.7296, 0.3373, 0.5794, 0.3373, 0.5794, 0.3373, 0.5794, 0.3373, 0.5794, 0.3323, 0.7296, 0.3323, 0.7296, 0.3323, 0.7296, 0.3323, 0.7296, 0.3373, 0.5794, 0.3373, 0.5794, 0.3373, 0.5794, 0.3373, 0.5794, 0.389, 0.7425, 0.389, 0.7425, 0.389, 0.7425, 0.389, 0.7425, 0.3373, 0.5794, 0.3373, 0.5794, 0.3373, 0.5794, 0.3373, 0.5794, 0.3373, 0.5794, 0.3373, 0.5794, 0.3373, 0.5794, 0.3373, 0.5794, 0.3373, 0.5794, 0.3373, 0.5794, 0.3373, 0.5794, 0.3373, 0.5794, 0.3373, 0.5794, 0.3373, 0.5794, 0.3373, 0.5794, 0.3373, 0.5794, 0.3373, 0.5794, 0.3373, 0.5794, 0.3373, 0.5794, 0.3373, 0.5794, 0.3373, 0.5794, 0.3373, 0.5794, 0.3373, 0.5794, 0.3373, 0.5794, 0.389, 0.7425, 0.389, 0.7425, 0.389, 0.7425, 0.389, 0.7425, 0.3373, 0.5794, 0.3373, 0.5794, 0.3373, 0.5794, 0.3373, 0.5794, 0.3373, 0.5794, 0.3373, 0.5794, 0.3373, 0.5794, 0.3373, 0.5794, 0.3323, 0.7296, 0.3323, 0.7296, 0.3323, 0.7296, 0.3323, 0.7296, 0.3373, 0.5794, 0.3373, 0.5794, 0.3373, 0.5794, 0.3373, 0.5794, 0.3373, 0.5794, 0.3373, 0.5794, 0.3373, 0.5794, 0.3373, 0.5794, 0.3373, 0.5794, 0.3373, 0.5794, 0.3373, 0.5794, 0.3373, 0.5794, 0.3373, 0.5794, 0.3373, 0.5794, 0.3373, 0.5794, 0.3373, 0.5794, 0.3373, 0.5794, 0.3373, 0.5794, 0.3373, 0.5794, 0.3373, 0.5794, 0.389, 0.7425, 0.389, 0.7425, 0.389, 0.7425, 0.389, 0.7425, 0.3373, 0.5794, 0.3373, 0.5794, 0.3373, 0.5794, 0.3373, 0.5794, 0.3373, 0.5794, 0.3373, 0.5794, 0.3373, 0.5794, 0.3373, 0.5794, 0.3373, 0.5794, 0.3373, 0.5794, 0.3373, 0.5794, 0.3373, 0.5794, 0.3373, 0.5794, 0.3373, 0.5794, 0.3373, 0.5794, 0.3373, 0.5794, 0.389, 0.7425, 0.389, 0.7425, 0.389, 0.7425, 0.389, 0.7425, 0.3373, 0.5794, 0.3373, 0.5794, 0.3373, 0.5794, 0.3373, 0.5794, 0.3323, 0.7296, 0.3323, 0.7296, 0.3323, 0.7296, 0.3323, 0.7296, 0.389, 0.7425, 0.389, 0.7425, 0.389, 0.7425, 0.389, 0.7425, 0.3373, 0.5794, 0.3373, 0.5794, 0.3373, 0.5794, 0.3373, 0.5794, 0.3373, 0.5794, 0.3373, 0.5794, 0.3373, 0.5794, 0.3373, 0.5794, 0.3373, 0.5794, 0.3373, 0.5794, 0.3373, 0.5794, 0.3373, 0.5794, 0.3373, 0.5794, 0.3373, 0.5794, 0.3373, 0.5794, 0.3373, 0.5794, 0.3373, 0.5794, 0.3373, 0.5794, 0.3373, 0.5794, 0.3373, 0.5794, 0.3373, 0.5794, 0.3373, 0.5794, 0.3373, 0.5794, 0.3373, 0.5794, 0.3323, 0.7296, 0.3323, 0.7296, 0.3323, 0.7296, 0.3323, 0.7296, 0.3373, 0.5794, 0.3373, 0.5794, 0.3373, 0.5794, 0.3373, 0.5794, 0.3373, 0.5794, 0.3373, 0.5794, 0.3373, 0.5794, 0.3373, 0.5794, 0.389, 0.7425, 0.389, 0.7425, 0.389, 0.7425, 0.389, 0.7425, 0.3373, 0.5794, 0.3373, 0.5794, 0.3373, 0.5794, 0.3373, 0.5794, 0.3373, 0.5794, 0.3373, 0.5794, 0.3373, 0.5794, 0.3373, 0.5794, 0.3373, 0.5794, 0.3373, 0.5794, 0.3373, 0.5794, 0.3373, 0.5794, 0.3373, 0.5794, 0.3373, 0.5794, 0.3373, 0.5794, 0.3373, 0.5794, 0.3373, 0.5794, 0.3373, 0.5794, 0.3373, 0.5794, 0.3373, 0.5794, 0.3373, 0.5794, 0.3373, 0.5794, 0.3373, 0.5794, 0.3373, 0.5794, 0.3373, 0.5794, 0.3373, 0.5794, 0.3373, 0.5794, 0.3373, 0.5794, 0.3373, 0.5794, 0.3373, 0.5794, 0.3373, 0.5794, 0.3373, 0.5794, 0.3373, 0.5794, 0.3373, 0.5794, 0.3373, 0.5794, 0.3373, 0.5794, 0.3373, 0.5794, 0.3373, 0.5794, 0.3373, 0.5794, 0.3373, 0.5794, 0.3323, 0.7296, 0.3323, 0.7296, 0.3323, 0.7296, 0.3323, 0.7296, 0.3373, 0.5794, 0.3373, 0.5794, 0.3373, 0.5794, 0.3373, 0.5794, 0.3373, 0.5794, 0.3373, 0.5794, 0.3373, 0.5794, 0.3373, 0.5794, 0.3373, 0.5794, 0.3373, 0.5794, 0.3373, 0.5794, 0.3373, 0.5794, 0.3373, 0.5794, 0.3373, 0.5794, 0.3373, 0.5794, 0.3373, 0.5794, 0.3373, 0.5794, 0.3373, 0.5794, 0.3373, 0.5794, 0.3373, 0.5794, 0.3373, 0.5794, 0.3373, 0.5794, 0.3373, 0.5794, 0.3373, 0.5794, 0.3373, 0.5794, 0.3373, 0.5794, 0.3373, 0.5794, 0.3373, 0.5794, 0.3373, 0.5794, 0.3373, 0.5794, 0.3373, 0.5794, 0.3373, 0.5794, 0.3373, 0.5794, 0.3373, 0.5794, 0.3373, 0.5794, 0.3373, 0.5794, 0.3373, 0.5794, 0.3373, 0.5794, 0.3373, 0.5794, 0.3373, 0.5794, 0.3373, 0.5794, 0.3373, 0.5794, 0.3373, 0.5794, 0.3373, 0.5794, 0.3373, 0.5794, 0.3373, 0.5794, 0.3373, 0.5794, 0.3373, 0.5794, 0.3373, 0.5794, 0.3373, 0.5794, 0.3373, 0.5794, 0.3373, 0.5794, 0.3373, 0.5794, 0.3373, 0.5794, 0.3373, 0.5794, 0.3373, 0.5794, 0.3373, 0.5794, 0.3373, 0.5794, 0.3373, 0.5794, 0.3373, 0.5794, 0.3373, 0.5794, 0.3373, 0.5794, 0.3373, 0.5794, 0.3373, 0.5794, 0.3373, 0.5794, 0.3373, 0.5794, 0.3373, 0.5794, 0.3373, 0.5794, 0.3373, 0.5794, 0.3373, 0.5794, 0.3373, 0.5794, 0.3373, 0.5794, 0.3373, 0.5794, 0.3373, 0.5794, 0.3373, 0.5794, 0.3373, 0.5794, 0.3373, 0.5794, 0.3373, 0.5794, 0.3373, 0.5794, 0.3373, 0.5794, 0.3373, 0.5794, 0.3373, 0.5794, 0.3373, 0.5794, 0.3373, 0.5794, 0.3373, 0.5794, 0.3373, 0.5794, 0.3373, 0.5794, 0.3373, 0.5794, 0.389, 0.7425, 0.389, 0.7425, 0.389, 0.7425, 0.389, 0.7425, 0.3373, 0.5794, 0.3373, 0.5794, 0.3373, 0.5794, 0.3373, 0.5794, 0.3373, 0.5794, 0.3373, 0.5794, 0.3373, 0.5794, 0.3373, 0.5794, 0.3373, 0.5794, 0.3373, 0.5794, 0.3373, 0.5794, 0.3373, 0.5794, 0.3373, 0.5794, 0.3373, 0.5794, 0.3373, 0.5794, 0.3373, 0.5794, 0.3373, 0.5794, 0.3373, 0.5794, 0.3373, 0.5794, 0.3373, 0.5794, 0.3373, 0.5794, 0.3373, 0.5794, 0.3373, 0.5794, 0.3373, 0.5794, 0.3373, 0.5794, 0.3373, 0.5794, 0.3373, 0.5794, 0.3373, 0.5794, 0.3373, 0.5794, 0.3373, 0.5794, 0.3373, 0.5794, 0.3373, 0.5794, 0.3373, 0.5794, 0.3373, 0.5794, 0.3373, 0.5794, 0.3373, 0.5794, 0.3373, 0.5794, 0.3373, 0.5794, 0.3373, 0.5794, 0.3373, 0.5794, 0.3373, 0.5794, 0.3373, 0.5794, 0.3373, 0.5794, 0.3373, 0.5794, 0.3373, 0.5794, 0.3373, 0.5794, 0.3373, 0.5794, 0.3373, 0.5794, 0.3373, 0.5794, 0.3373, 0.5794, 0.3373, 0.5794, 0.3373, 0.5794, 0.3373, 0.5794, 0.3373, 0.5794, 0.3373, 0.5794, 0.3373, 0.5794, 0.3373, 0.5794, 0.3373, 0.5794, 0.3373, 0.5794, 0.3373, 0.5794, 0.3373, 0.5794, 0.3373, 0.5794, 0.3373, 0.5794, 0.3373, 0.5794, 0.3373, 0.5794, 0.3373, 0.5794, 0.3373, 0.5794, 0.3373, 0.5794, 0.3373, 0.5794, 0.3373, 0.5794, 0.3373, 0.5794, 0.3373, 0.5794, 0.3373, 0.5794, 0.3373, 0.5794, 0.3373, 0.5794, 0.3373, 0.5794, 0.3373, 0.5794, 0.3373, 0.5794, 0.3373, 0.5794, 0.3373, 0.5794, 0.3373, 0.5794, 0.3373, 0.5794, 0.3373, 0.5794, 0.3373, 0.5794, 0.3373, 0.5794, 0.3373, 0.5794, 0.3373, 0.5794, 0.3373, 0.5794, 0.3373, 0.5794, 0.3373, 0.5794, 0.3373, 0.5794, 0.3373, 0.5794, 0.389, 0.7425, 0.389, 0.7425, 0.389, 0.7425, 0.389, 0.7425, 0.3373, 0.5794, 0.3373, 0.5794, 0.3373, 0.5794, 0.3373, 0.5794, 0.3373, 0.5794, 0.3373, 0.5794, 0.3373, 0.5794, 0.3373, 0.5794, 0.3373, 0.5794, 0.3373, 0.5794, 0.3373, 0.5794, 0.3373, 0.5794, 0.3373, 0.5794, 0.3373, 0.5794, 0.3373, 0.5794, 0.3373, 0.5794, 0.3323, 0.7296, 0.3323, 0.7296, 0.3323, 0.7296, 0.3323, 0.7296, 0.3373, 0.5794, 0.3373, 0.5794, 0.3373, 0.5794, 0.3373, 0.5794, 0.3373, 0.5794, 0.3373, 0.5794, 0.3373, 0.5794, 0.3373, 0.5794, 0.3373, 0.5794, 0.3373, 0.5794, 0.3373, 0.5794, 0.3373, 0.5794, 0.3373, 0.5794, 0.3373, 0.5794, 0.3373, 0.5794, 0.3373, 0.5794, 0.3373, 0.5794, 0.3373, 0.5794, 0.3373, 0.5794, 0.3373, 0.5794, 0.3373, 0.5794, 0.3373, 0.5794, 0.3373, 0.5794, 0.3373, 0.5794, 0.3323, 0.7296, 0.3323, 0.7296, 0.3323, 0.7296, 0.3323, 0.7296, 0.3373, 0.5794, 0.3373, 0.5794, 0.3373, 0.5794, 0.3373, 0.5794, 0.3323, 0.7296, 0.3323, 0.7296, 0.3323, 0.7296, 0.3323, 0.7296, 0.3373, 0.5794, 0.3373, 0.5794, 0.3373, 0.5794, 0.3373, 0.5794, 0.3373, 0.5794, 0.3373, 0.5794, 0.3373, 0.5794, 0.3373, 0.5794, 0.3373, 0.5794, 0.3373, 0.5794, 0.3373, 0.5794, 0.3373, 0.5794, 0.3373, 0.5794, 0.3373, 0.5794, 0.3373, 0.5794, 0.3373, 0.5794, 0.3373, 0.5794, 0.3373, 0.5794, 0.3373, 0.5794, 0.3373, 0.5794, 0.3373, 0.5794, 0.3373, 0.5794, 0.3373, 0.5794, 0.3373, 0.5794, 0.3373, 0.5794, 0.3373, 0.5794, 0.3373, 0.5794, 0.3373, 0.5794, 0.3373, 0.5794, 0.3373, 0.5794, 0.3373, 0.5794, 0.3373, 0.5794, 0.3373, 0.5794, 0.3373, 0.5794, 0.3373, 0.5794, 0.3373, 0.5794, 0.3373, 0.5794, 0.3373, 0.5794, 0.3373, 0.5794, 0.3373, 0.5794, 0.3373, 0.5794, 0.3373, 0.5794, 0.3373, 0.5794, 0.3373, 0.5794, 0.3373, 0.5794, 0.3373, 0.5794, 0.3373, 0.5794, 0.3373, 0.5794, 0.3373, 0.5794, 0.3373, 0.5794, 0.3373, 0.5794, 0.3373, 0.5794, 0.3373, 0.5794, 0.3373, 0.5794, 0.3373, 0.5794, 0.3373, 0.5794, 0.3373, 0.5794, 0.3373, 0.5794, 0.3373, 0.5794, 0.3373, 0.5794, 0.3373, 0.5794, 0.3373, 0.5794, 0.3373, 0.5794, 0.3373, 0.5794, 0.3373, 0.5794, 0.3373, 0.5794, 0.3373, 0.5794, 0.3373, 0.5794, 0.3323, 0.7296, 0.3323, 0.7296, 0.3323, 0.7296, 0.3323, 0.7296, 0.3373, 0.5794, 0.3373, 0.5794, 0.3373, 0.5794, 0.3373, 0.5794, 0.3373, 0.5794, 0.3373, 0.5794, 0.3373, 0.5794, 0.3373, 0.5794, 0.3373, 0.5794, 0.3373, 0.5794, 0.3373, 0.5794, 0.3373, 0.5794, 0.3373, 0.5794, 0.3373, 0.5794, 0.3373, 0.5794, 0.3373, 0.5794, 0.3373, 0.5794, 0.3373, 0.5794, 0.3373, 0.5794, 0.3373, 0.5794, 0.3373, 0.5794, 0.3373, 0.5794, 0.3373, 0.5794, 0.3373, 0.5794, 0.3373, 0.5794, 0.3373, 0.5794, 0.3373, 0.5794, 0.3373, 0.5794, 0.3373, 0.5794, 0.3373, 0.5794, 0.3373, 0.5794, 0.3373, 0.5794, 0.3373, 0.5794, 0.3373, 0.5794, 0.3373, 0.5794, 0.3373, 0.5794, 0.3373, 0.5794, 0.3373, 0.5794, 0.3373, 0.5794, 0.3373, 0.5794, 0.3373, 0.5794, 0.3373, 0.5794, 0.3373, 0.5794, 0.3373, 0.5794, 0.3373, 0.5794, 0.3373, 0.5794, 0.3373, 0.5794, 0.3373, 0.5794, 0.3373, 0.5794, 0.3373, 0.5794, 0.3373, 0.5794, 0.3373, 0.5794, 0.3373, 0.5794, 0.3373, 0.5794, 0.3373, 0.5794, 0.3373, 0.5794, 0.3373, 0.5794, 0.3373, 0.5794, 0.3373, 0.5794, 0.3373, 0.5794, 0.3373, 0.5794, 0.3373, 0.5794, 0.3373, 0.5794, 0.3373, 0.5794, 0.3373, 0.5794, 0.3373, 0.5794, 0.3373, 0.5794, 0.3373, 0.5794, 0.3373, 0.5794, 0.3373, 0.5794, 0.3373, 0.5794, 0.3373, 0.5794, 0.3373, 0.5794, 0.3373, 0.5794, 0.3373, 0.5794, 0.3373, 0.5794, 0.3373, 0.5794, 0.3373, 0.5794, 0.389, 0.7425, 0.389, 0.7425, 0.389, 0.7425, 0.389, 0.7425, 0.3373, 0.5794, 0.3373, 0.5794, 0.3373, 0.5794, 0.3373, 0.5794, 0.3373, 0.5794, 0.3373, 0.5794, 0.3373, 0.5794, 0.3373, 0.5794, 0.3373, 0.5794, 0.3373, 0.5794, 0.3373, 0.5794, 0.3373, 0.5794, 0.3373, 0.5794, 0.3373, 0.5794, 0.3373, 0.5794, 0.3373, 0.5794, 0.3373, 0.5794, 0.3373, 0.5794, 0.3373, 0.5794, 0.3373, 0.5794, 0.3373, 0.5794, 0.3373, 0.5794, 0.3373, 0.5794, 0.3373, 0.5794, 0.3373, 0.5794, 0.3373, 0.5794, 0.3373, 0.5794, 0.3373, 0.5794, 0.3373, 0.5794, 0.3373, 0.5794, 0.3373, 0.5794, 0.3373, 0.5794, 0.3373, 0.5794, 0.3373, 0.5794, 0.3373, 0.5794, 0.3373, 0.5794, 0.3373, 0.5794, 0.3373, 0.5794, 0.3373, 0.5794, 0.3373, 0.5794, 0.3373, 0.5794, 0.3373, 0.5794, 0.3373, 0.5794, 0.3373, 0.5794, 0.3373, 0.5794, 0.3373, 0.5794, 0.3373, 0.5794, 0.3373, 0.5794, 0.3373, 0.5794, 0.3373, 0.5794, 0.3373, 0.5794, 0.3373, 0.5794, 0.3373, 0.5794, 0.3373, 0.5794, 0.3373, 0.5794, 0.3373, 0.5794, 0.3373, 0.5794, 0.3373, 0.5794, 0.3373, 0.5794, 0.3373, 0.5794, 0.3373, 0.5794, 0.3373, 0.5794, 0.3373, 0.5794, 0.3373, 0.5794, 0.3373, 0.5794, 0.3373, 0.5794, 0.3373, 0.5794, 0.3373, 0.5794, 0.3373, 0.5794, 0.3373, 0.5794, 0.3373, 0.5794, 0.3373, 0.5794, 0.3373, 0.5794, 0.3373, 0.5794, 0.3373, 0.5794, 0.3373, 0.5794, 0.3373, 0.5794, 0.3373, 0.5794, 0.3373, 0.5794, 0.3373, 0.5794, 0.3373, 0.5794, 0.3373, 0.5794, 0.3373, 0.5794, 0.3373, 0.5794, 0.3373, 0.5794, 0.3373, 0.5794, 0.3373, 0.5794, 0.3373, 0.5794, 0.3373, 0.5794, 0.3373, 0.5794, 0.3373, 0.5794, 0.3373, 0.5794, 0.3373, 0.5794, 0.3373, 0.5794, 0.3373, 0.5794, 0.3373, 0.5794, 0.3373, 0.5794, 0.3373, 0.5794, 0.3373, 0.5794, 0.3373, 0.5794, 0.3373, 0.5794, 0.3373, 0.5794, 0.3373, 0.5794, 0.3373, 0.5794, 0.3373, 0.5794, 0.3373, 0.5794, 0.3373, 0.5794, 0.3373, 0.5794, 0.3373, 0.5794, 0.3373, 0.5794, 0.3373, 0.5794, 0.3373, 0.5794, 0.3373, 0.5794, 0.3373, 0.5794, 0.3373, 0.5794, 0.3373, 0.5794, 0.3373, 0.5794, 0.3373, 0.5794, 0.3373, 0.5794, 0.3373, 0.5794, 0.3373, 0.5794, 0.3373, 0.5794, 0.3373, 0.5794, 0.3373, 0.5794, 0.3373, 0.5794, 0.3373, 0.5794, 0.3373, 0.5794, 0.3373, 0.5794, 0.3373, 0.5794, 0.3373, 0.5794, 0.3373, 0.5794, 0.3373, 0.5794, 0.3373, 0.5794, 0.3373, 0.5794, 0.3373, 0.5794, 0.3373, 0.5794, 0.3373, 0.5794, 0.3373, 0.5794, 0.3373, 0.5794, 0.3373, 0.5794, 0.3373, 0.5794, 0.3373, 0.5794, 0.3373, 0.5794, 0.3373, 0.5794, 0.3373, 0.5794, 0.3373, 0.5794, 0.3373, 0.5794, 0.3373, 0.5794, 0.3373, 0.5794, 0.3373, 0.5794, 0.3373, 0.5794, 0.3373, 0.5794, 0.3373, 0.5794, 0.3373, 0.5794, 0.3373, 0.5794, 0.3373, 0.5794, 0.3373, 0.5794, 0.3373, 0.5794, 0.3373, 0.5794, 0.3373, 0.5794, 0.3373, 0.5794, 0.3373, 0.5794, 0.3373, 0.5794, 0.3373, 0.5794, 0.3373, 0.5794, 0.3373, 0.5794, 0.3373, 0.5794, 0.3373, 0.5794, 0.3373, 0.5794, 0.3373, 0.5794, 0.3373, 0.5794, 0.3373, 0.5794, 0.3373, 0.5794, 0.3373, 0.5794, 0.3373, 0.5794, 0.3373, 0.5794, 0.3373, 0.5794, 0.3373, 0.5794, 0.3373, 0.5794, 0.3373, 0.5794, 0.3373, 0.5794, 0.3373, 0.5794, 0.3373, 0.5794, 0.3373, 0.5794, 0.3373, 0.5794, 0.3373, 0.5794, 0.3373, 0.5794, 0.3373, 0.5794, 0.3373, 0.5794, 0.3373, 0.5794, 0.3373, 0.5794, 0.3373, 0.5794, 0.389, 0.7425, 0.389, 0.7425, 0.389, 0.7425, 0.389, 0.7425, 0.3373, 0.5794, 0.3373, 0.5794, 0.3373, 0.5794, 0.3373, 0.5794, 0.3373, 0.5794, 0.3373, 0.5794, 0.3373, 0.5794, 0.3373, 0.5794, 0.3373, 0.5794, 0.3373, 0.5794, 0.3373, 0.5794, 0.3373, 0.5794, 0.389, 0.7425, 0.389, 0.7425, 0.389, 0.7425, 0.389, 0.7425, 0.3373, 0.5794, 0.3373, 0.5794, 0.3373, 0.5794, 0.3373, 0.5794, 0.3373, 0.5794, 0.3373, 0.5794, 0.3373, 0.5794, 0.3373, 0.5794, 0.3373, 0.5794, 0.3373, 0.5794, 0.3373, 0.5794, 0.3373, 0.5794, 0.3373, 0.5794, 0.3373, 0.5794, 0.3373, 0.5794, 0.3373, 0.5794, 0.3373, 0.5794, 0.3373, 0.5794, 0.3373, 0.5794, 0.3373, 0.5794, 0.3373, 0.5794, 0.3373, 0.5794, 0.3373, 0.5794, 0.3373, 0.5794, 0.3373, 0.5794, 0.3373, 0.5794, 0.3373, 0.5794, 0.3373, 0.5794, 0.3373, 0.5794, 0.3373, 0.5794, 0.3373, 0.5794, 0.3373, 0.5794, 0.3373, 0.5794, 0.3373, 0.5794, 0.3373, 0.5794, 0.3373, 0.5794, 0.3373, 0.5794, 0.3373, 0.5794, 0.3373, 0.5794, 0.3373, 0.5794, 0.3373, 0.5794, 0.3373, 0.5794, 0.3373, 0.5794, 0.3373, 0.5794, 0.3373, 0.5794, 0.3373, 0.5794, 0.3373, 0.5794, 0.3373, 0.5794, 0.3373, 0.5794, 0.3373, 0.5794, 0.3373, 0.5794, 0.3373, 0.5794, 0.3373, 0.5794, 0.3373, 0.5794, 0.3373, 0.5794, 0.3373, 0.5794, 0.3373, 0.5794, 0.3373, 0.5794, 0.3373, 0.5794, 0.3373, 0.5794, 0.3373, 0.5794, 0.3373, 0.5794, 0.3373, 0.5794, 0.3373, 0.5794, 0.3373, 0.5794, 0.3373, 0.5794, 0.3373, 0.5794, 0.3373, 0.5794, 0.3373, 0.5794, 0.3373, 0.5794, 0.3373, 0.5794, 0.3373, 0.5794, 0.3373, 0.5794, 0.3373, 0.5794, 0.3373, 0.5794, 0.3373, 0.5794, 0.3373, 0.5794, 0.3373, 0.5794, 0.3373, 0.5794, 0.3373, 0.5794, 0.3373, 0.5794, 0.3373, 0.5794, 0.3373, 0.5794, 0.3373, 0.5794, 0.3373, 0.5794, 0.3373, 0.5794, 0.3373, 0.5794, 0.3373, 0.5794, 0.3373, 0.5794, 0.3373, 0.5794, 0.3373, 0.5794, 0.3373, 0.5794, 0.3373, 0.5794, 0.3373, 0.5794, 0.3373, 0.5794, 0.3373, 0.5794, 0.3373, 0.5794, 0.3373, 0.5794, 0.3373, 0.5794, 0.3373, 0.5794, 0.3373, 0.5794, 0.3373, 0.5794, 0.3373, 0.5794, 0.3373, 0.5794, 0.3373, 0.5794, 0.3373, 0.5794, 0.3373, 0.5794, 0.3373, 0.5794, 0.3373, 0.5794, 0.3373, 0.5794, 0.3373, 0.5794, 0.3373, 0.5794, 0.3373, 0.5794, 0.3373, 0.5794, 0.3373, 0.5794, 0.3373, 0.5794, 0.3373, 0.5794, 0.3373, 0.5794, 0.3373, 0.5794, 0.3373, 0.5794, 0.3373, 0.5794, 0.3373, 0.5794, 0.3373, 0.5794, 0.3373, 0.5794, 0.3373, 0.5794, 0.3373, 0.5794, 0.3373, 0.5794, 0.3373, 0.5794, 0.3373, 0.5794, 0.3373, 0.5794, 0.3373, 0.5794, 0.3373, 0.5794, 0.3373, 0.5794, 0.3373, 0.5794, 0.3373, 0.5794, 0.3373, 0.5794, 0.3373, 0.5794, 0.3373, 0.5794, 0.3373, 0.5794, 0.3373, 0.5794, 0.3373, 0.5794, 0.3373, 0.5794, 0.3373, 0.5794, 0.3373, 0.5794, 0.3373, 0.5794, 0.3373, 0.5794, 0.3373, 0.5794, 0.3373, 0.5794, 0.3373, 0.5794, 0.3373, 0.5794, 0.3373, 0.5794, 0.3373, 0.5794, 0.3373, 0.5794, 0.3373, 0.5794, 0.3373, 0.5794, 0.3373, 0.5794, 0.3373, 0.5794, 0.3373, 0.5794, 0.3373, 0.5794, 0.3373, 0.5794, 0.3373, 0.5794, 0.3373, 0.5794, 0.3373, 0.5794, 0.3373, 0.5794, 0.389, 0.7425, 0.389, 0.7425, 0.389, 0.7425, 0.389, 0.7425, 0.3373, 0.5794, 0.3373, 0.5794, 0.3373, 0.5794, 0.3373, 0.5794, 0.3373, 0.5794, 0.3373, 0.5794, 0.3373, 0.5794, 0.3373, 0.5794, 0.3373, 0.5794, 0.3373, 0.5794, 0.3373, 0.5794, 0.3373, 0.5794, 0.3373, 0.5794, 0.3373, 0.5794, 0.3373, 0.5794, 0.3373, 0.5794, 0.3373, 0.5794, 0.3373, 0.5794, 0.3373, 0.5794, 0.3373, 0.5794, 0.3373, 0.5794, 0.3373, 0.5794, 0.3373, 0.5794, 0.3373, 0.5794, 0.3373, 0.5794, 0.3373, 0.5794, 0.3373, 0.5794, 0.3373, 0.5794, 0.3373, 0.5794, 0.3373, 0.5794, 0.3373, 0.5794, 0.3373, 0.5794, 0.3373, 0.5794, 0.3373, 0.5794, 0.3373, 0.5794, 0.3373, 0.5794, 0.389, 0.7425, 0.389, 0.7425, 0.389, 0.7425, 0.389, 0.7425, 0.3373, 0.5794, 0.3373, 0.5794, 0.3373, 0.5794, 0.3373, 0.5794, 0.3373, 0.5794, 0.3373, 0.5794, 0.3373, 0.5794, 0.3373, 0.5794, 0.3323, 0.7296, 0.3323, 0.7296, 0.3323, 0.7296, 0.3323, 0.7296, 0.3373, 0.5794, 0.3373, 0.5794, 0.3373, 0.5794, 0.3373, 0.5794, 0.3373, 0.5794, 0.3373, 0.5794, 0.3373, 0.5794, 0.3373, 0.5794, 0.3373, 0.5794, 0.3373, 0.5794, 0.3373, 0.5794, 0.3373, 0.5794, 0.3373, 0.5794, 0.3373, 0.5794, 0.3373, 0.5794, 0.3373, 0.5794, 0.3373, 0.5794, 0.3373, 0.5794, 0.3373, 0.5794, 0.3373, 0.5794, 0.3373, 0.5794, 0.3373, 0.5794, 0.3373, 0.5794, 0.3373, 0.5794, 0.3373, 0.5794, 0.3373, 0.5794, 0.3373, 0.5794, 0.3373, 0.5794, 0.3373, 0.5794, 0.3373, 0.5794, 0.3373, 0.5794, 0.3373, 0.5794, 0.3373, 0.5794, 0.3373, 0.5794, 0.3373, 0.5794, 0.3373, 0.5794])
me_cylinder.materials.append(mat_material)
me_cylinder.update()

# ---- objects
ob_cube = bpy.data.objects.new('Cube', me_cube)
ob_pistol = bpy.data.objects.new('Pistol', me_cube_001)
ob_hand = bpy.data.objects.new('Hand', me_cube_002)
ob_pizza = bpy.data.objects.new('Pizza', me_cylinder)

# ---- transforms, parenting, visibility, modifiers, constraints
ob_cube.location = (0.0, 0.0, 0.0)
ob_cube.lock_rotations_4d = False
ob_cube.empty_display_type = 'ARROWS'
ob_cube.lineart.crease_threshold = 0.0
ob_pistol.parent = ob_hand
ob_pistol.location = (-0.6793, -0.6259, 1.774)
ob_pistol.scale = (1.716, 1.716, 1.716)
ob_hand.parent = ob_cube
ob_hand.location = (0.0, 0.0, 0.0)
ob_hand.lock_rotations_4d = False
ob_hand.empty_display_type = 'ARROWS'
ob_hand.lineart.crease_threshold = 0.0
_m = ob_hand.modifiers.new('Mirror', 'MIRROR')
ob_pizza.parent = ob_hand
ob_pizza.location = (-0.05921, 0.3337, 0.1498)

# ---- collection membership
col_collection.objects.link(ob_cube)
col_collection.objects.link(ob_pistol)
col_collection.objects.link(ob_hand)
col_collection.objects.link(ob_pizza)

# ---- scene / render settings (as saved in the file)
scene.frame_start = 1; scene.frame_end = 250; scene.frame_set(1)
scene.render.engine = 'BLENDER_EEVEE_NEXT'
scene.cycles.use_denoising = False
scene.cycles.samples = 128
scene.cycles.sampling_pattern = 'TABULATED_SOBOL'
scene.cycles.use_adaptive_sampling = False
scene.cycles.use_light_tree = False
scene.view_settings.view_transform = 'Standard'
bpy.context.view_layer.update()

# ---- added for rendering (the .blend has no active camera and no usable light): camera, sun
cam_auto = bpy.data.cameras.new('AutoCamera')
cam_auto.lens = 50.0
cam_auto.sensor_width = 36.0
cam_auto.clip_end = 1000.0
ob_auto_camera = bpy.data.objects.new('AutoCamera', cam_auto)
scene.collection.objects.link(ob_auto_camera)
ob_auto_camera.location = (4.57573, -5.79954, 5.51263)
ob_auto_camera.rotation_euler = (1.09748, -7.21219e-08, 0.694738)
scene.camera = ob_auto_camera
light_auto_sun = bpy.data.lights.new('AutoSun', 'SUN')
light_auto_sun.energy = 3.0
light_auto_sun.angle = 0.0523599
ob_auto_sun = bpy.data.objects.new('AutoSun', light_auto_sun)
scene.collection.objects.link(ob_auto_sun)
ob_auto_sun.rotation_euler = (0.872665, 0.174533, 0.523599)
bpy.context.view_layer.update()
